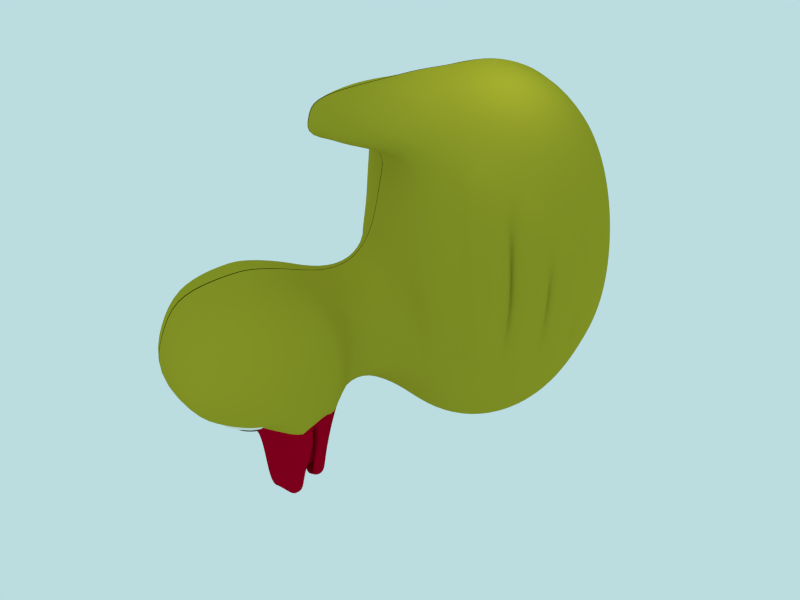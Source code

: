 # Source: rubberduck.blend  (saved by Blender 2.91.10; exported with 4.5.12 LTS)
import bpy
from mathutils import Matrix  # noqa: F401  (used for matrix-valued properties, if any)

bpy.ops.wm.read_factory_settings(use_empty=True)
scene = bpy.context.scene
scene.name = 'Scene'

# ---- collections
col_collection_1 = bpy.data.collections.new('Collection 1'); scene.collection.children.link(col_collection_1)
col_collection_20 = bpy.data.collections.new('Collection 20'); scene.collection.children.link(col_collection_20)

# ---- materials (node trees are filled in below, after node groups)
mat_duck_bill = bpy.data.materials.new('duck_bill')
mat_duck_bill.alpha_threshold = 0.0
mat_duck_bill.use_transparent_shadow = False
mat_duck_bill.diffuse_color = (0.3757, 0.0, 0.01434, 1.0)
mat_duck_bill.roughness = 0.5
mat_duck_bill.specular_intensity = 0.3447
mat_duck_bill.line_color = (0.0, 0.0, 0.0, 1.0)
mat_body = bpy.data.materials.new('body')
mat_body.alpha_threshold = 0.0
mat_body.use_transparent_shadow = False
mat_body.diffuse_color = (0.3757, 0.3487, 0.02277, 1.0)
mat_body.roughness = 0.5
mat_body.specular_intensity = 0.1389
mat_body.line_color = (0.0, 0.0, 0.0, 1.0)
mat_pupils = bpy.data.materials.new('pupils')
mat_pupils.alpha_threshold = 0.0
mat_pupils.use_transparent_shadow = False
mat_pupils.diffuse_color = (0.008076, 0.007495, 0.0004893, 1.0)
mat_pupils.roughness = 0.5
mat_pupils.specular_intensity = 0.04082
mat_pupils.line_color = (0.0, 0.0, 0.0, 1.0)
mat_eye_white = bpy.data.materials.new('eye_white')
mat_eye_white.alpha_threshold = 0.0
mat_eye_white.use_transparent_shadow = False
mat_eye_white.diffuse_color = (0.855, 0.829, 0.782, 1.0)
mat_eye_white.roughness = 0.5
mat_eye_white.specular_intensity = 0.04082
mat_eye_white.line_color = (0.0, 0.0, 0.0, 1.0)

# ---- material node trees

# ---- world
world_world = bpy.data.worlds.new('World'); scene.world = world_world
world_world.color = (0.4971, 0.7197, 0.7484)
world_world.use_sun_shadow = False
world_world.sun_shadow_jitter_overblur = 0.0
world_world.cycles.sampling_method = 'MANUAL'
world_world.cycles.sample_map_resolution = 256
world_world.light_settings.ao_factor = 0.6765

# ---- cameras
cam_camera = bpy.data.cameras.new('Camera')
cam_camera.clip_end = 100.0
cam_camera.lens = 35.0
cam_camera.ortho_scale = 7.314
cam_camera.dof.focus_distance = 0.0
cam_camera.dof.aperture_fstop = 128.0

# ---- lights
light_lamp_005 = bpy.data.lights.new('Lamp.005', 'POINT')
light_lamp_005.transmission_factor = 0.0
light_lamp_005.cutoff_distance = 30.0
light_lamp_005.use_shadow = False
light_lamp_005.energy = 71.0
light_lamp_005.shadow_buffer_clip_start = 1.001
light_lamp_005.shadow_soft_size = 1.0
light_lamp_005.shadow_maximum_resolution = 0.006
light_lamp_005.use_absolute_resolution = True
light_lamp_005.cycles.use_multiple_importance_sampling = False
light_lamp_004 = bpy.data.lights.new('Lamp.004', 'POINT')
light_lamp_004.transmission_factor = 0.0
light_lamp_004.cutoff_distance = 30.0
light_lamp_004.use_shadow = False
light_lamp_004.energy = 71.0
light_lamp_004.shadow_buffer_clip_start = 1.001
light_lamp_004.shadow_soft_size = 1.0
light_lamp_004.shadow_maximum_resolution = 0.006
light_lamp_004.use_absolute_resolution = True
light_lamp_004.cycles.use_multiple_importance_sampling = False
light_lamp_003 = bpy.data.lights.new('Lamp.003', 'POINT')
light_lamp_003.transmission_factor = 0.0
light_lamp_003.cutoff_distance = 30.0
light_lamp_003.energy = 73.0
light_lamp_003.shadow_buffer_clip_start = 1.001
light_lamp_003.shadow_soft_size = 1.0
light_lamp_003.shadow_maximum_resolution = 0.006
light_lamp_003.use_absolute_resolution = True
light_lamp_003.cycles.use_multiple_importance_sampling = False
light_lamp_002 = bpy.data.lights.new('Lamp.002', 'POINT')
light_lamp_002.color = (0.4923, 0.8037, 1.0)
light_lamp_002.transmission_factor = 0.0
light_lamp_002.cutoff_distance = 30.0
light_lamp_002.energy = 203.0
light_lamp_002.shadow_buffer_clip_start = 1.001
light_lamp_002.shadow_soft_size = 1.0
light_lamp_002.shadow_maximum_resolution = 0.006
light_lamp_002.use_absolute_resolution = True
light_lamp_002.cycles.use_multiple_importance_sampling = False
light_lamp_001 = bpy.data.lights.new('Lamp.001', 'POINT')
light_lamp_001.transmission_factor = 0.0
light_lamp_001.cutoff_distance = 30.0
light_lamp_001.use_shadow = False
light_lamp_001.energy = 100.0
light_lamp_001.shadow_buffer_clip_start = 1.001
light_lamp_001.shadow_soft_size = 1.0
light_lamp_001.shadow_maximum_resolution = 0.006
light_lamp_001.use_absolute_resolution = True
light_lamp_001.cycles.use_multiple_importance_sampling = False
light_lamp = bpy.data.lights.new('Lamp', 'POINT')
light_lamp.color = (1.0, 0.9682, 0.6559)
light_lamp.transmission_factor = 0.0
light_lamp.cutoff_distance = 30.0
light_lamp.energy = 65.0
light_lamp.shadow_buffer_clip_start = 1.001
light_lamp.shadow_soft_size = 1.0
light_lamp.shadow_maximum_resolution = 0.006
light_lamp.use_absolute_resolution = True
light_lamp.cycles.use_multiple_importance_sampling = False

# ---- meshes
me_cube = bpy.data.meshes.new('Cube')
me_cube.from_pydata([(1.577, 0.3275, -1.487), (1.938, 0.7991, -1.494), (2.085, 1.401, -1.496), (2.169, 1.967, -1.503), (2.079, 2.699, -1.58), (1.888, 3.135, -1.541), (1.572, 3.627, -1.505), (1.521, 3.629, -0.8985), (1.846, 3.139, -0.7707), (2.062, 2.573, -0.7056), (2.15, 2.051, -0.6799), (1.999, 1.397, -0.6936), (1.875, 0.802, -0.7514), (1.459, 0.441, -0.852), (1.332, 0.4138, -0.1693), (1.662, 0.7799, -0.0715), (1.896, 1.455, 0.04974), (1.919, 1.977, 0.07915), (1.843, 2.579, 0.06685), (1.675, 3.148, -0.06927), (1.365, 3.631, -0.3332), (1.116, 3.632, 0.1526), (1.37, 3.15, 0.5258), (1.526, 2.585, 0.7548), (1.587, 1.98, 0.8432), (1.526, 1.363, 0.6406), (1.372, 0.8338, 0.5381), (1.098, 0.4109, 0.6028), (0.7989, 0.3974, 1.088), (0.9785, 0.8084, 0.9971), (1.089, 1.374, 1.27), (1.127, 1.98, 1.372), (1.086, 2.586, 1.271), (0.9718, 3.15, 0.983), (0.7909, 3.633, 0.5259), (0.4111, 3.632, 0.7611), (0.5066, 3.15, 1.271), (0.555, 2.579, 1.523), (0.5761, 1.979, 1.629), (0.5588, 1.38, 1.546), (0.5045, 0.8193, 1.398), (0.4261, 0.3213, 1.532), (0.01427, 0.3362, 1.551), (0.0128, 0.8227, 1.636), (0.01083, 1.381, 1.657), (0.008935, 1.978, 1.738), (0.00634, 2.575, 1.629), (0.003287, 3.148, 1.371), (-0.0004329, 3.631, 0.8424), (-0.009121, 0.7796, -4.354), (-0.01242, 1.343, -4.687), (-0.01507, 1.95, -4.803), (-0.01689, 2.557, -4.693), (-0.01776, 3.123, -4.364), (-0.01762, 3.611, -3.84), (0.3945, 3.613, -3.762), (0.4863, 3.126, -4.268), (0.5449, 2.559, -4.586), (0.5664, 1.952, -4.692), (0.5494, 1.346, -4.58), (0.4949, 0.7819, -4.258), (0.9622, 0.7848, -3.974), (1.071, 1.349, -4.263), (1.106, 1.956, -4.363), (1.066, 2.563, -4.268), (0.9535, 3.129, -3.984), (0.7761, 3.615, -3.529), (1.104, 3.618, -3.158), (1.356, 3.132, -3.529), (1.514, 2.566, -3.761), (1.57, 1.96, -3.839), (1.519, 1.353, -3.756), (1.364, 0.7883, -3.519), (1.662, 0.8132, -2.823), (1.863, 1.361, -2.955), (1.924, 1.968, -2.985), (1.85, 2.573, -2.984), (1.642, 3.113, -2.84), (1.357, 3.621, -2.674), (1.514, 3.624, -2.109), (1.768, 3.218, -2.201), (2.07, 2.583, -2.328), (2.139, 1.971, -2.326), (2.084, 1.358, -2.305), (1.827, 0.7398, -2.202), (1.528, 0.3127, -2.094), (0.9977, -1.099, -1.643), (1.107, -0.9998, -3.228), (1.034, -2.95, -1.846), (0.9673, -3.147, -3.205), (1.15e-05, -0.7463, -3.396), (1.198, -0.9536, -2.656), (0.007679, -0.8916, -1.46), (1.207, -3.288, -2.646), (0.009281, -3.346, -3.47), (0.01644, -3.287, -1.467), (1.256, -1.937, -3.44), (1.249, -2.09, -1.659), (0.01377, -3.735, -2.64), (1.551, -2.062, -2.653), (0.004743, -2.505, -3.863), (0.01314, -2.093, -1.174), (1.045, -1.673, -3.759), (0.003556, -2.36, -4.041), (0.9377, -1.164, -3.502), (-0.001086, -0.7975, -3.744), (0.8002, -1.255, -4.509), (-0.003709, -1.058, -4.716), (0.7158, -1.829, -4.719), (0.0001343, -2.154, -4.765), (1.16, -0.9939, -2.156), (1.176, -3.223, -2.146), (0.01532, -3.561, -2.043), (1.456, -2.083, -2.054), (1.165, -2.516, -3.365), (1.205, -2.617, -1.75), (1.463, -2.69, -2.65), (0.00589, -2.663, -3.71), (0.01496, -2.689, -1.275), (1.344, -2.656, -2.101), (0.7477, -0.888, -3.291), (0.7064, -1.01, -1.587), (0.6835, -3.246, -3.283), (0.8418, -3.1, -1.614), (0.8435, -0.7963, -2.656), (0.8537, -3.552, -2.644), (0.8678, -1.976, -3.663), (0.8173, -2.1, -1.3), (0.741, -1.913, -3.84), (0.659, -0.9525, -3.59), (0.5097, -1.265, -4.713), (0.5072, -1.831, -4.738), (0.8152, -0.7568, -2.13), (0.8321, -3.395, -2.115), (0.8181, -2.621, -1.405), (1.213, -1.447, -3.345), (1.215, -1.576, -1.698), (1.403, -1.508, -2.654), (0.01058, -1.504, -1.282), (1.049, -1.486, -3.65), (1.355, -1.539, -2.105), (0.7676, -1.568, -1.39), (0.2756, -0.7903, -3.39), (0.2813, -0.9247, -1.514), (0.2657, -3.319, -3.399), (0.2838, -3.281, -1.506), (0.3333, -3.714, -2.641), (0.3194, -2.167, -3.833), (0.321, -2.097, -1.208), (0.2815, -2.16, -4.02), (0.2499, -0.8677, -3.708), (0.2477, -1.226, -4.717), (0.1851, -2.025, -4.741), (0.3261, -3.558, -2.07), (0.3238, -2.663, -1.32), (0.3087, -1.528, -1.314), (0.4245, -2.62, -3.57), (0.6607, -2.3, -3.623), (0.4835, -2.592, -3.545), (0.5753, -2.868, -3.415), (0.8524, -2.25, -3.505), (0.7212, -2.971, -3.35), (0.9426, -2.305, -3.44), (0.9266, -2.89, -3.318), (1.062, -2.538, -3.379), (0.9263, -2.89, -3.4), (1.088, -2.535, -3.453), (0.9747, -2.318, -3.537), (0.7209, -2.971, -3.433), (0.8518, -2.287, -3.604), (0.602, -2.883, -3.502), (0.6977, -2.331, -3.694), (0.5356, -2.589, -3.611), (0.7982, -2.583, -3.566), (0.6122, -1.638, -4.693), (0.3026, -1.671, -4.729), (-0.001247, -1.75, -4.737), (0.6173, -1.41, -4.689), (0.2431, -1.253, -4.726), (-0.002778, -1.32, -4.724), (0.7826, -1.489, -3.793), (0.7831, -1.532, -3.839), (0.8205, -1.616, -3.895), (0.7004, -1.643, -4.68), (0.8084, -1.511, -4.46), (0.6313, -1.515, -4.688), (0.2644, -1.512, -4.73), (-0.002042, -1.53, -4.733), (0.6618, -1.376, -4.676), (1.009, -1.549, -3.702), (0.9312, -1.325, -3.582), (1.031, -1.581, -3.8), (0.7373, -1.739, -4.715), (0.8222, -1.358, -4.51), (0.7421, -1.531, -4.866), (0.7906, -1.395, -4.856), (0.769, -1.291, -4.856), (0.6067, -1.667, -5.275), (0.6816, -1.771, -5.282), (0.6595, -1.833, -5.283), (0.4574, -1.488, -5.112), (0.4598, -1.683, -5.29), (0.2442, -1.54, -5.143), (-0.003699, -1.459, -5.112), (0.2735, -1.687, -5.348), (-0.003562, -1.808, -5.422), (0.5608, -1.932, -5.302), (0.2886, -2.0, -5.367), (-0.002497, -2.099, -5.423), (0.4126, -1.245, -5.087), (0.189, -1.247, -5.258), (-0.005284, -1.251, -5.335), (0.4562, -1.29, -5.135), (0.52, -1.847, -5.333), (0.2032, -1.329, -5.285), (-0.005126, -1.322, -5.363), (-0.003469, -1.965, -5.553), (0.296, -1.901, -5.407), (0.8042, -1.213, -4.223), (-0.002523, -0.872, -4.209), (0.8868, -1.685, -4.289), (0.002191, -2.204, -4.256), (0.5836, -1.109, -4.19), (0.645, -1.897, -4.244), (0.2197, -1.029, -4.2), (0.2424, -2.095, -4.257), (0.7544, -1.5, -4.31), (0.7239, -1.473, -4.251), (0.7243, -1.39, -4.3), (0.889, -1.566, -4.298), (0.9342, -1.322, -4.213), (0.9755, -1.535, -3.76), (0.9165, -1.44, -3.709), (0.9918, -1.474, -3.881), (0.7757, -1.642, -4.738), (0.876, -1.449, -4.49), (0.8521, -1.435, -4.871), (0.6571, -1.7, -5.278), (0.4326, -1.386, -5.117), (0.4897, -1.77, -5.311), (0.2239, -1.448, -5.302), (-0.004656, -1.437, -5.35), (-0.003484, -1.894, -5.487), (0.2859, -1.788, -5.378), (0.8653, -1.504, -4.304), (0.935, -1.43, -4.216), (0.6893, -0.3754, -1.765), (0.3989, -0.3941, -1.503), (0.006261, -0.4068, -1.362), (0.7263, -0.3447, -3.05), (0.4231, -0.3469, -3.297), (-0.001453, -0.3489, -3.397), (0.8824, -0.3425, -2.658), (0.8229, -0.3367, -2.142), (1.369, 0.307, -2.539), (1.117, 0.3035, -3.144), (-0.005401, 0.2965, -3.826), (0.4067, 0.2983, -3.748), (0.7883, 0.3007, -3.515), (0.006404, -0.1242, -1.042), (0.5908, -0.01332, -1.306), (0.938, 0.05987, -1.835), (0.7805, 0.3243, 0.458), (0.9212, 0.2968, -0.08067), (1.01, 0.2719, -0.8549), (1.092, 0.2275, -1.367), (1.141, 0.268, -1.79), (0.007209, 0.02802, -0.6719), (0.521, 0.1287, -0.7076), (0.009269, 0.1556, 0.01398), (0.4704, 0.2174, 0.03301), (0.01048, 0.2568, 0.444), (0.4258, 0.2785, 0.4769), (0.6816, -0.1195, 0.607), (0.3227, -0.2187, 0.6522), (0.01342, -0.3327, 0.6529), (0.9437, -0.01963, 0.804), (0.336, -0.19, 1.486), (0.01612, -0.2467, 1.473), (0.6975, -0.04726, 1.175), (0.5314, -0.6567, 1.219), (0.6967, -0.492, 0.917), (0.3129, -0.7384, 1.271), (0.01802, -0.8965, 1.341), (0.5137, -0.753, 0.7624), (0.3161, -0.8411, 0.7736), (0.01649, -1.046, 0.7758), (0.01735, -0.9727, 1.083), (0.2631, -0.9148, 1.046), (0.4921, -0.7857, 1.012), (2.051, 0.7517, -1.483), (1.981, 0.809, -2.205), (2.304, 1.309, -1.487), (2.165, 1.269, -2.282), (1.862, 0.9087, -2.633), (1.961, 1.179, -2.715), (1.695, 1.186, 0.3625), (1.61, 0.9231, 0.3335), (1.801, 0.811, -0.06021), (1.942, 1.251, 0.02278), (2.226, 1.305, -0.6556), (1.988, 0.7547, -0.741), (2.279, 1.352, -1.498), (2.179, 1.403, -2.291), (2.402, 1.96, -1.499), (2.24, 1.88, -2.307), (2.033, 1.51, -2.722), (2.067, 1.806, -2.737), (2.237, 1.898, -0.6768), (2.063, 1.821, -0.1568), (2.038, 1.509, -0.1368), (2.203, 1.374, -0.6723), (2.357, 1.985, -1.508), (2.21, 2.051, -2.318), (2.204, 2.463, -1.557), (2.154, 2.541, -2.327), (2.047, 2.146, -2.763), (2.009, 2.441, -2.763), (2.178, 2.47, -0.895), (2.231, 2.105, -0.8689), (2.091, 2.782, -1.874), (2.122, 2.658, -2.344), (1.989, 3.022, -1.83), (1.936, 3.018, -2.263), (1.929, 2.754, -2.747), (1.833, 2.991, -2.651), (0.7911, -2.684, -3.456), (0.8571, -2.667, -3.431), (0.9147, -2.625, -3.418), (0.9549, -2.565, -3.417), (0.9716, -2.496, -3.428), (0.9624, -2.428, -3.45), (0.9286, -2.371, -3.48), (0.8754, -2.335, -3.513), (0.8108, -2.324, -3.544), (0.7447, -2.341, -3.568), (0.6872, -2.383, -3.581), (0.647, -2.443, -3.583), (0.6302, -2.512, -3.571), (0.6394, -2.58, -3.549), (0.6732, -2.637, -3.519), (0.7265, -2.673, -3.486), (0.8208, -2.702, -3.542), (0.8869, -2.685, -3.518), (0.9444, -2.644, -3.504), (0.9846, -2.584, -3.503), (1.001, -2.514, -3.514), (0.9922, -2.446, -3.537), (0.9584, -2.39, -3.566), (0.9051, -2.353, -3.599), (0.8405, -2.343, -3.63), (0.7744, -2.36, -3.654), (0.7169, -2.401, -3.668), (0.6767, -2.461, -3.669), (0.6599, -2.531, -3.658), (0.6692, -2.599, -3.635), (0.703, -2.655, -3.605), (0.7562, -2.692, -3.573), (0.8307, -2.522, -3.586), (0.9348, -2.595, -3.417), (0.9645, -2.614, -3.504), (1.21, -2.227, -3.403), (1.227, -2.353, -1.705), (1.507, -2.376, -2.651), (0.005316, -2.584, -3.786), (0.01405, -2.391, -1.224), (1.4, -2.37, -2.078), (0.8177, -2.36, -1.353), (0.3224, -2.38, -1.264), (0.3719, -2.394, -3.702), (0.5721, -2.446, -3.584), (1.002, -2.422, -3.409), (1.031, -2.426, -3.495), (0.6166, -2.46, -3.653), (0.825, -2.435, -3.585), (0.8705, -2.675, -3.471), (0.8045, -2.692, -3.495), (0.9281, -2.634, -3.457), (0.9683, -2.574, -3.456), (0.985, -2.504, -3.468), (0.9758, -2.436, -3.49), (0.942, -2.379, -3.52), (0.8888, -2.343, -3.552), (0.8242, -2.333, -3.583), (0.7581, -2.349, -3.607), (0.7006, -2.391, -3.621), (0.6604, -2.451, -3.622), (0.6436, -2.52, -3.611), (0.6528, -2.589, -3.589), (0.6866, -2.645, -3.559), (0.7399, -2.682, -3.526), (0.9482, -2.604, -3.457), (1.463, 3.624, -2.089), (1.311, 3.621, -2.635), (1.067, 3.618, -3.103), (0.7499, 3.616, -3.462), (0.3811, 3.613, -3.686), (-0.01733, 3.611, -3.762), (-0.0007197, 3.631, 0.7643), (0.3971, 3.632, 0.6857), (0.7642, 3.632, 0.4583), (1.079, 3.632, 0.09747), (1.32, 3.631, -0.3721), (1.47, 3.629, -0.9185), (1.519, 3.627, -1.504), (0.1146, 3.622, -1.499), (0.1106, 3.622, -1.467), (0.09837, 3.622, -1.438), (0.07885, 3.622, -1.412), (0.05335, 3.622, -1.393), (0.02362, 3.622, -1.38), (-0.008575, 3.622, -1.376), (-0.009475, 3.621, -1.621), (0.02275, 3.621, -1.617), (0.05257, 3.621, -1.605), (0.07821, 3.621, -1.586), (0.09791, 3.621, -1.56), (0.1102, 3.621, -1.531), (0.1103, 3.594, -1.531), (0.09801, 3.594, -1.56), (0.07831, 3.593, -1.586), (0.05267, 3.593, -1.605), (0.02286, 3.593, -1.617), (-0.009373, 3.593, -1.621), (-0.008473, 3.594, -1.376), (0.02372, 3.594, -1.38), (0.05345, 3.594, -1.393), (0.07895, 3.594, -1.412), (0.09847, 3.594, -1.438), (0.1107, 3.594, -1.467), (0.1147, 3.594, -1.499), (0.07804, 3.594, -1.499), (0.07521, 3.594, -1.477), (0.06661, 3.594, -1.456), (0.05288, 3.594, -1.438), (0.03495, 3.594, -1.424), (0.01404, 3.594, -1.415), (-0.008606, 3.594, -1.412), (-0.009239, 3.593, -1.585), (0.01343, 3.593, -1.582), (0.0344, 3.593, -1.573), (0.05243, 3.594, -1.56), (0.06629, 3.594, -1.542), (0.0749, 3.594, -1.521), (0.07483, 3.611, -1.521), (0.06622, 3.611, -1.542), (0.05237, 3.611, -1.56), (0.03433, 3.61, -1.574), (-0.03195, 3.61, -1.582), (0.01336, 3.61, -1.582), (-0.009302, 3.61, -1.585), (-0.008669, 3.611, -1.412), (-0.03134, 3.611, -1.415), (0.01398, 3.611, -1.415), (0.03488, 3.611, -1.424), (0.05281, 3.611, -1.438), (0.06655, 3.611, -1.456), (0.07514, 3.611, -1.477), (0.07797, 3.611, -1.499), (0.01526, 3.611, -1.499), (0.01447, 3.611, -1.493), (-0.0324, 3.611, -1.492), (0.01207, 3.611, -1.487), (-0.02996, 3.611, -1.487), (0.008244, 3.611, -1.482), (-0.02609, 3.611, -1.482), (0.003245, 3.611, -1.478), (-0.02106, 3.611, -1.478), (-0.002584, 3.611, -1.475), (-0.01522, 3.611, -1.475), (-0.008897, 3.611, -1.475), (-0.009074, 3.61, -1.523), (-0.002754, 3.611, -1.522), (-0.01539, 3.61, -1.522), (0.003092, 3.611, -1.52), (-0.02122, 3.61, -1.519), (0.00812, 3.611, -1.516), (-0.02622, 3.61, -1.516), (0.01198, 3.611, -1.511), (-0.03004, 3.61, -1.511), (0.01438, 3.611, -1.505), (-0.0324, 3.61, -1.505), (0.1269, 3.622, -1.499), (0.1225, 3.622, -1.461), (0.1091, 3.622, -1.425), (0.08764, 3.622, -1.394), (0.05961, 3.622, -1.371), (0.02692, 3.622, -1.356), (-0.008482, 3.622, -1.351), (-0.009568, 3.621, -1.647), (0.02587, 3.621, -1.642), (0.05867, 3.621, -1.627), (0.08687, 3.621, -1.604), (0.1085, 3.621, -1.573), (0.122, 3.622, -1.537)], [(461, 463), (463, 465), (465, 467), (467, 469), (473, 475), (475, 477), (477, 479), (479, 481)], [(6, 7, 8, 5), (5, 8, 9, 4), (13, 0, 1, 12), (12, 15, 14, 13), (9, 18, 17, 10), (8, 19, 18, 9), (7, 20, 19, 8), (20, 21, 22, 19), (19, 22, 23, 18), (18, 23, 24, 17), (17, 24, 25, 16), (15, 26, 27, 14), (26, 29, 28, 27), (25, 30, 29, 26), (24, 31, 30, 25), (23, 32, 31, 24), (22, 33, 32, 23), (21, 34, 33, 22), (34, 35, 36, 33), (33, 36, 37, 32), (32, 37, 38, 31), (31, 38, 39, 30), (30, 39, 40, 29), (29, 40, 41, 28), (40, 43, 42, 41), (39, 44, 43, 40), (38, 45, 44, 39), (37, 46, 45, 38), (36, 47, 46, 37), (35, 48, 47, 36), (54, 55, 56, 53), (53, 56, 57, 52), (52, 57, 58, 51), (51, 58, 59, 50), (50, 59, 60, 49), (49, 60, 257, 256), (60, 61, 258, 257), (59, 62, 61, 60), (58, 63, 62, 59), (57, 64, 63, 58), (56, 65, 64, 57), (55, 66, 65, 56), (66, 67, 68, 65), (65, 68, 69, 64), (64, 69, 70, 63), (63, 70, 71, 62), (62, 71, 72, 61), (61, 72, 255, 258), (72, 73, 254, 255), (71, 74, 73, 72), (70, 75, 74, 71), (69, 76, 75, 70), (68, 77, 76, 69), (67, 78, 77, 68), (78, 79, 80, 77), (73, 84, 85, 254), (0, 85, 84, 1), (79, 6, 5, 80), (116, 93, 89, 114), (111, 119, 115, 88), (93, 116, 119, 111), (87, 120, 124, 91), (93, 125, 122, 89), (96, 126, 128, 102), (120, 87, 104, 129), (121, 86, 110, 132), (91, 124, 132, 110), (133, 111, 88, 123), (125, 93, 111, 133), (115, 134, 123, 88), (91, 137, 135, 87), (137, 99, 96, 135), (87, 135, 139, 104), (135, 96, 102, 139), (113, 140, 136, 97), (86, 136, 140, 110), (99, 137, 140, 113), (137, 91, 110, 140), (136, 86, 121, 141), (141, 127, 97, 136), (125, 146, 144, 122), (146, 98, 94, 144), (126, 147, 149, 128), (147, 100, 103, 149), (90, 142, 150, 105), (142, 120, 129, 150), (112, 153, 145, 95), (153, 133, 123, 145), (98, 146, 153, 112), (146, 125, 133, 153), (134, 154, 145, 123), (154, 118, 95, 145), (138, 155, 143, 92), (155, 141, 121, 143), (101, 148, 155, 138), (148, 127, 141, 155), (144, 94, 117, 156), (144, 156, 158, 159), (147, 126, 160, 157), (122, 144, 159, 161), (126, 96, 162, 160), (89, 122, 161, 163), (114, 89, 163, 164), (164, 163, 165, 166), (163, 161, 168, 165), (160, 162, 167, 169), (161, 159, 170, 168), (157, 160, 169, 171), (159, 158, 172, 170), (168, 173, 166, 165), (168, 170, 172, 173), (178, 177, 185, 186), (179, 178, 186, 187), (186, 185, 174, 175), (187, 186, 175, 176), (185, 177, 184, 188), (174, 185, 188, 183), (139, 189, 190, 104), (102, 191, 189, 139), (106, 193, 195, 196), (192, 108, 199, 198), (184, 177, 200, 194), (174, 183, 197, 201), (178, 179, 203, 202), (177, 178, 202, 200), (176, 175, 204, 205), (175, 174, 201, 204), (131, 152, 207, 206), (152, 109, 208, 207), (151, 130, 209, 210), (107, 151, 210, 211), (108, 131, 206, 199), (130, 106, 196, 209), (196, 195, 212, 209), (206, 213, 198, 199), (210, 214, 215, 211), (209, 212, 214, 210), (208, 216, 217, 207), (207, 217, 213, 206), (104, 218, 222, 129), (218, 106, 130, 222), (128, 223, 220, 102), (223, 131, 108, 220), (150, 224, 219, 105), (224, 151, 107, 219), (129, 222, 224, 150), (222, 130, 151, 224), (149, 225, 223, 128), (225, 152, 131, 223), (103, 221, 225, 149), (221, 109, 152, 225), (182, 226, 228, 181), (226, 183, 188, 228), (181, 228, 227, 180), (228, 188, 184, 227), (192, 229, 220, 108), (229, 191, 102, 220), (190, 230, 218, 104), (230, 193, 106, 218), (189, 231, 232, 190), (231, 181, 180, 232), (191, 233, 231, 189), (233, 182, 181, 231), (193, 235, 236, 195), (235, 184, 194, 236), (183, 234, 237, 197), (234, 192, 198, 237), (195, 236, 238, 212), (236, 194, 200, 238), (213, 239, 237, 198), (239, 201, 197, 237), (214, 240, 241, 215), (240, 202, 203, 241), (212, 238, 240, 214), (238, 200, 202, 240), (216, 242, 243, 217), (242, 205, 204, 243), (217, 243, 239, 213), (243, 204, 201, 239), (226, 244, 234, 183), (244, 229, 192, 234), (182, 233, 244, 226), (233, 191, 229, 244), (227, 245, 232, 180), (245, 230, 190, 232), (184, 235, 245, 227), (235, 193, 230, 245), (143, 121, 246, 247), (92, 143, 247, 248), (120, 142, 250, 249), (142, 90, 251, 250), (132, 124, 252, 253), (121, 132, 253, 246), (124, 120, 249, 252), (252, 249, 258, 255), (246, 253, 254, 261), (253, 252, 255, 254), (250, 251, 256, 257), (249, 250, 257, 258), (248, 247, 260, 259), (247, 246, 261, 260), (14, 27, 262, 263), (13, 14, 263, 264), (0, 13, 264, 265), (0, 265, 266, 85), (260, 268, 267, 259), (268, 270, 269, 267), (270, 272, 271, 269), (262, 272, 270, 263), (263, 270, 268, 264), (260, 265, 264, 268), (260, 261, 266, 265), (254, 85, 266, 261), (272, 262, 273, 274), (271, 272, 274, 275), (262, 27, 276, 273), (41, 42, 278, 277), (28, 41, 277, 279), (27, 28, 279, 276), (276, 279, 280, 281), (279, 277, 282, 280), (277, 278, 283, 282), (273, 276, 281, 284), (275, 274, 285, 286), (274, 273, 284, 285), (282, 283, 287, 288), (280, 282, 288, 289), (281, 280, 289, 284), (285, 288, 287, 286), (288, 285, 284, 289), (1, 84, 291, 290), (83, 2, 292, 293), (84, 73, 294, 291), (74, 83, 293, 295), (73, 74, 295, 294), (25, 26, 297, 296), (26, 15, 298, 297), (16, 25, 296, 299), (11, 16, 299, 300), (15, 12, 301, 298), (12, 1, 290, 301), (2, 11, 300, 292), (293, 292, 290, 291), (295, 293, 291, 294), (299, 296, 297, 298), (300, 299, 298, 301), (292, 300, 301, 290), (2, 83, 303, 302), (82, 3, 304, 305), (83, 74, 306, 303), (75, 82, 305, 307), (74, 75, 307, 306), (10, 17, 309, 308), (17, 16, 310, 309), (16, 11, 311, 310), (11, 2, 302, 311), (3, 10, 308, 304), (305, 304, 302, 303), (307, 305, 303, 306), (308, 309, 310, 311), (304, 308, 311, 302), (3, 82, 313, 312), (81, 4, 314, 315), (82, 75, 316, 313), (76, 81, 315, 317), (75, 76, 317, 316), (9, 10, 319, 318), (10, 3, 312, 319), (4, 9, 318, 314), (315, 314, 312, 313), (317, 315, 313, 316), (314, 318, 319, 312), (4, 81, 321, 320), (80, 5, 322, 323), (81, 76, 324, 321), (77, 80, 323, 325), (76, 77, 325, 324), (5, 4, 320, 322), (323, 322, 320, 321), (325, 323, 321, 324), (358, 343, 342), (358, 344, 343), (358, 346, 345), (358, 347, 346), (358, 348, 347), (358, 349, 348), (358, 350, 349), (358, 351, 350), (358, 352, 351), (358, 353, 352), (358, 354, 353), (358, 355, 354), (358, 356, 355), (358, 357, 356), (358, 342, 357), (345, 360, 358), (360, 344, 358), (99, 363, 361, 96), (363, 116, 114, 361), (119, 366, 362, 115), (366, 113, 97, 362), (116, 363, 366, 119), (363, 99, 113, 366), (127, 367, 362, 97), (367, 134, 115, 362), (148, 368, 367, 127), (368, 154, 134, 367), (101, 365, 368, 148), (365, 118, 154, 368), (117, 364, 369, 156), (364, 100, 147, 369), (156, 369, 370, 158), (369, 147, 157, 370), (96, 361, 371, 162), (361, 114, 164, 371), (162, 371, 372, 167), (371, 164, 166, 372), (158, 370, 373, 172), (370, 157, 171, 373), (167, 372, 374, 169), (372, 166, 173, 374), (172, 373, 374, 173), (373, 171, 169, 374), (326, 376, 375, 327), (376, 342, 343, 375), (327, 375, 377, 328), (375, 343, 344, 377), (329, 378, 379, 330), (378, 345, 346, 379), (330, 379, 380, 331), (379, 346, 347, 380), (331, 380, 381, 332), (380, 347, 348, 381), (332, 381, 382, 333), (381, 348, 349, 382), (333, 382, 383, 334), (382, 349, 350, 383), (334, 383, 384, 335), (383, 350, 351, 384), (335, 384, 385, 336), (384, 351, 352, 385), (336, 385, 386, 337), (385, 352, 353, 386), (337, 386, 387, 338), (386, 353, 354, 387), (338, 387, 388, 339), (387, 354, 355, 388), (339, 388, 389, 340), (388, 355, 356, 389), (340, 389, 390, 341), (389, 356, 357, 390), (341, 390, 376, 326), (390, 357, 342, 376), (360, 391, 377, 344), (391, 359, 328, 377), (345, 378, 391, 360), (378, 329, 359, 391), (6, 79, 392, 404), (79, 78, 393, 392), (78, 67, 394, 393), (67, 66, 395, 394), (66, 55, 396, 395), (55, 54, 397, 396), (48, 35, 399, 398), (35, 34, 400, 399), (34, 21, 401, 400), (21, 20, 402, 401), (20, 7, 403, 402), (7, 6, 404, 403), (405, 417, 418, 430), (417, 416, 419, 418), (416, 415, 420, 419), (415, 414, 421, 420), (414, 413, 422, 421), (413, 412, 423, 422), (411, 410, 425, 424), (410, 409, 426, 425), (409, 408, 427, 426), (408, 407, 428, 427), (407, 406, 429, 428), (406, 405, 430, 429), (429, 430, 431, 432), (428, 429, 432, 433), (427, 428, 433, 434), (426, 427, 434, 435), (425, 426, 435, 436), (424, 425, 436, 437), (422, 423, 438, 439), (421, 422, 439, 440), (420, 421, 440, 441), (419, 420, 441, 442), (418, 419, 442, 443), (430, 418, 443, 431), (431, 443, 444, 458), (443, 442, 445, 444), (442, 441, 446, 445), (441, 440, 447, 446), (440, 439, 449, 447), (439, 438, 450, 449), (437, 436, 453, 451), (436, 435, 454, 453), (435, 434, 455, 454), (434, 433, 456, 455), (433, 432, 457, 456), (432, 431, 458, 457), (457, 458, 459, 460), (456, 457, 460, 462), (455, 456, 462, 464), (454, 455, 464, 466), (453, 454, 466, 468), (451, 453, 468, 470), (452, 451, 470, 469), (449, 450, 471, 472), (450, 448, 473, 471), (447, 449, 472, 474), (446, 447, 474, 476), (445, 446, 476, 478), (444, 445, 478, 480), (458, 444, 480, 459), (404, 482, 483, 403), (482, 405, 406, 483), (403, 483, 484, 402), (483, 406, 407, 484), (402, 484, 485, 401), (484, 407, 408, 485), (401, 485, 486, 400), (485, 408, 409, 486), (400, 486, 487, 399), (486, 409, 410, 487), (399, 487, 488, 398), (487, 410, 411, 488), (397, 489, 490, 396), (489, 412, 413, 490), (396, 490, 491, 395), (490, 413, 414, 491), (395, 491, 492, 394), (491, 414, 415, 492), (394, 492, 493, 393), (492, 415, 416, 493), (393, 493, 494, 392), (493, 416, 417, 494), (392, 494, 482, 404), (494, 417, 405, 482)])
me_cube.polygons.foreach_set('use_smooth', [True] * 443)
me_cube.polygons.foreach_set('material_index', [1, 1, 1, 1, 1, 1, 1, 1, 1, 1, 1, 1, 1, 1, 1, 1, 1, 1, 1, 1, 1, 1, 1, 1, 1, 1, 1, 1, 1, 1, 1, 1, 1, 1, 1, 1, 1, 1, 1, 1, 1, 1, 1, 1, 1, 1, 1, 1, 1, 1, 1, 1, 1, 1, 1, 1, 1, 1, 1, 1, 1, 1, 1, 1, 1, 1, 1, 1, 1, 1, 1, 1, 1, 1, 1, 1, 1, 1, 1, 1, 1, 1, 1, 1, 1, 1, 1, 1, 1, 1, 1, 1, 1, 1, 1, 1, 1, 1, 1, 1, 1, 1, 1, 3, 3, 3, 3, 3, 3, 3, 3, 0, 0, 0, 0, 0, 0, 0, 0, 0, 0, 0, 0, 0, 0, 0, 0, 0, 0, 0, 0, 0, 0, 0, 0, 0, 0, 0, 0, 0, 0, 0, 0, 0, 0, 0, 0, 0, 0, 0, 0, 0, 0, 0, 0, 0, 0, 0, 0, 0, 0, 0, 0, 0, 0, 0, 0, 0, 0, 0, 0, 0, 0, 0, 0, 0, 0, 0, 0, 0, 0, 0, 0, 0, 0, 0, 0, 1, 1, 1, 1, 1, 1, 1, 1, 1, 1, 1, 1, 1, 1, 1, 1, 1, 1, 1, 1, 1, 1, 1, 1, 1, 1, 1, 1, 1, 1, 1, 1, 1, 1, 1, 1, 1, 1, 1, 1, 1, 1, 1, 1, 1, 1, 1, 1, 1, 1, 1, 1, 1, 1, 1, 1, 1, 1, 1, 1, 1, 1, 1, 1, 1, 1, 1, 1, 1, 1, 1, 1, 1, 1, 1, 1, 1, 1, 1, 1, 1, 1, 1, 1, 1, 1, 1, 1, 1, 1, 1, 1, 1, 2, 2, 2, 2, 2, 2, 2, 2, 2, 2, 2, 2, 2, 2, 2, 2, 2, 1, 1, 1, 1, 1, 1, 1, 1, 1, 1, 1, 1, 1, 1, 1, 1, 1, 1, 3, 3, 3, 3, 3, 3, 3, 3, 2, 2, 2, 2, 2, 2, 2, 2, 2, 2, 2, 2, 2, 2, 2, 2, 2, 2, 2, 2, 2, 2, 2, 2, 2, 2, 2, 2, 2, 2, 2, 2, 2, 2, 1, 1, 1, 1, 1, 1, 1, 1, 1, 1, 1, 1, 1, 1, 1, 1, 1, 1, 1, 1, 1, 1, 1, 1, 1, 1, 1, 1, 1, 1, 1, 1, 1, 1, 1, 1, 1, 1, 1, 1, 1, 1, 1, 1, 1, 1, 1, 1, 1, 1, 1, 1, 1, 1, 1, 1, 1, 1, 1, 1, 1, 1, 1, 1, 1, 1, 1, 1, 1, 1, 1, 1, 1, 1, 1, 1, 1, 1, 1, 1, 1, 1, 1, 1, 1, 1])
_ca = me_cube.color_attributes.new('Col', 'BYTE_COLOR', 'CORNER')
_ca.data.foreach_set('color', [0.4287, 0.4233, 0.005605, 1.0, 0.4287, 0.4233, 0.005605, 1.0, 0.4287, 0.4233, 0.005605, 1.0, 0.4287, 0.4233, 0.005605, 1.0, 0.4287, 0.4233, 0.005605, 1.0, 0.4287, 0.4233, 0.005605, 1.0, 0.4287, 0.4233, 0.005605, 1.0, 0.4287, 0.4233, 0.005605, 1.0, 0.4287, 0.4233, 0.005605, 1.0, 0.4287, 0.4233, 0.005605, 1.0, 0.4287, 0.4233, 0.005605, 1.0, 0.4287, 0.4233, 0.005605, 1.0, 0.4287, 0.4233, 0.005605, 1.0, 0.4287, 0.4233, 0.005605, 1.0, 0.4287, 0.4233, 0.005605, 1.0, 0.4287, 0.4233, 0.005605, 1.0, 0.4287, 0.4233, 0.005605, 1.0, 0.4287, 0.4233, 0.005605, 1.0, 0.4287, 0.4233, 0.005605, 1.0, 0.4287, 0.4233, 0.005605, 1.0, 0.4287, 0.4233, 0.005605, 1.0, 0.4287, 0.4233, 0.005605, 1.0, 0.4287, 0.4233, 0.005605, 1.0, 0.4287, 0.4233, 0.005605, 1.0, 0.4287, 0.4233, 0.005605, 1.0, 0.4287, 0.4233, 0.005605, 1.0, 0.4287, 0.4233, 0.005605, 1.0, 0.4287, 0.4233, 0.005605, 1.0, 0.4287, 0.4233, 0.005605, 1.0, 0.4287, 0.4233, 0.005605, 1.0, 0.4287, 0.4233, 0.005605, 1.0, 0.4287, 0.4233, 0.005605, 1.0, 0.4287, 0.4233, 0.005605, 1.0, 0.4287, 0.4233, 0.005605, 1.0, 0.4287, 0.4233, 0.005605, 1.0, 0.4287, 0.4233, 0.005605, 1.0, 0.4287, 0.4233, 0.005605, 1.0, 0.4287, 0.4233, 0.005605, 1.0, 0.4287, 0.4233, 0.005605, 1.0, 0.4287, 0.4233, 0.005605, 1.0, 0.4287, 0.4233, 0.005605, 1.0, 0.4287, 0.4233, 0.005605, 1.0, 0.4287, 0.4233, 0.005605, 1.0, 0.4287, 0.4233, 0.005605, 1.0, 0.4287, 0.4233, 0.005605, 1.0, 0.4287, 0.4233, 0.005605, 1.0, 0.4287, 0.4233, 0.005605, 1.0, 0.4287, 0.4233, 0.005605, 1.0, 0.4287, 0.4233, 0.005605, 1.0, 0.4287, 0.4233, 0.005605, 1.0, 0.4287, 0.4233, 0.005605, 1.0, 0.4287, 0.4233, 0.005605, 1.0, 0.4287, 0.4233, 0.005605, 1.0, 0.4287, 0.4233, 0.005605, 1.0, 0.4287, 0.4233, 0.005605, 1.0, 0.4287, 0.4233, 0.005605, 1.0, 0.4287, 0.4233, 0.005605, 1.0, 0.4287, 0.4233, 0.005605, 1.0, 0.4287, 0.4233, 0.005605, 1.0, 0.4287, 0.4233, 0.005605, 1.0, 0.4287, 0.4233, 0.005605, 1.0, 0.4287, 0.4233, 0.005605, 1.0, 0.4287, 0.4233, 0.005605, 1.0, 0.4287, 0.4233, 0.005605, 1.0, 0.4287, 0.4233, 0.005605, 1.0, 0.4287, 0.4233, 0.005605, 1.0, 0.4287, 0.4233, 0.005605, 1.0, 0.4287, 0.4233, 0.005605, 1.0, 0.4287, 0.4233, 0.005605, 1.0, 0.4287, 0.4233, 0.005605, 1.0, 0.4287, 0.4233, 0.005605, 1.0, 0.4287, 0.4233, 0.005605, 1.0, 0.4287, 0.4233, 0.005605, 1.0, 0.4287, 0.4233, 0.005605, 1.0, 0.4287, 0.4233, 0.005605, 1.0, 0.4287, 0.4233, 0.005605, 1.0, 0.4287, 0.4233, 0.005605, 1.0, 0.4287, 0.4233, 0.005605, 1.0, 0.4287, 0.4233, 0.005605, 1.0, 0.4287, 0.4233, 0.005605, 1.0, 0.4287, 0.4233, 0.005605, 1.0, 0.4287, 0.4233, 0.005605, 1.0, 0.4287, 0.4233, 0.005605, 1.0, 0.4287, 0.4233, 0.005605, 1.0, 0.4287, 0.4233, 0.005605, 1.0, 0.4287, 0.4233, 0.005605, 1.0, 0.4287, 0.4233, 0.005605, 1.0, 0.4287, 0.4233, 0.005605, 1.0, 0.4287, 0.4233, 0.005605, 1.0, 0.4287, 0.4233, 0.005605, 1.0, 0.4287, 0.4233, 0.005605, 1.0, 0.4287, 0.4233, 0.005605, 1.0, 0.4287, 0.4233, 0.005605, 1.0, 0.4287, 0.4233, 0.005605, 1.0, 0.4287, 0.4233, 0.005605, 1.0, 0.4287, 0.4233, 0.005605, 1.0, 0.4287, 0.4233, 0.005605, 1.0, 0.4287, 0.4233, 0.005605, 1.0, 0.4287, 0.4233, 0.005605, 1.0, 0.4287, 0.4233, 0.005605, 1.0, 0.4287, 0.4233, 0.005605, 1.0, 0.4287, 0.4233, 0.005605, 1.0, 0.4287, 0.4233, 0.005605, 1.0, 0.4287, 0.4233, 0.005605, 1.0, 0.4287, 0.4233, 0.005605, 1.0, 0.4287, 0.4233, 0.005605, 1.0, 0.4287, 0.4233, 0.005605, 1.0, 0.4287, 0.4233, 0.005605, 1.0, 0.4287, 0.4233, 0.005605, 1.0, 0.4287, 0.4233, 0.005605, 1.0, 0.4287, 0.4233, 0.005605, 1.0, 0.4287, 0.4233, 0.005605, 1.0, 0.4287, 0.4233, 0.005605, 1.0, 0.4287, 0.4233, 0.005605, 1.0, 0.4287, 0.4233, 0.005605, 1.0, 0.4287, 0.4233, 0.005605, 1.0, 0.4287, 0.4233, 0.005605, 1.0, 0.4287, 0.4233, 0.005605, 1.0, 0.4287, 0.4233, 0.005605, 1.0, 0.4287, 0.4233, 0.005605, 1.0, 0.4287, 0.4233, 0.005605, 1.0, 0.4287, 0.4233, 0.005605, 1.0, 0.4287, 0.4233, 0.005605, 1.0, 0.4287, 0.4233, 0.005605, 1.0, 0.4287, 0.4233, 0.005605, 1.0, 0.4287, 0.4233, 0.005605, 1.0, 0.4287, 0.4233, 0.005605, 1.0, 0.4287, 0.4233, 0.005605, 1.0, 0.4287, 0.4233, 0.005605, 1.0, 0.4287, 0.4233, 0.005605, 1.0, 0.4287, 0.4233, 0.005605, 1.0, 0.4287, 0.4233, 0.005605, 1.0, 0.4287, 0.4233, 0.005605, 1.0, 0.4287, 0.4233, 0.005605, 1.0, 0.4287, 0.4233, 0.005605, 1.0, 0.4287, 0.4233, 0.005605, 1.0, 0.4287, 0.4233, 0.005605, 1.0, 0.4287, 0.4233, 0.005605, 1.0, 0.4287, 0.4233, 0.005605, 1.0, 0.4287, 0.4233, 0.005605, 1.0, 0.4287, 0.4233, 0.005605, 1.0, 0.4287, 0.4233, 0.005605, 1.0, 0.4287, 0.4233, 0.005605, 1.0, 0.4287, 0.4233, 0.005605, 1.0, 0.4287, 0.4233, 0.005605, 1.0, 0.4287, 0.4233, 0.005605, 1.0, 0.4287, 0.4233, 0.005605, 1.0, 0.4287, 0.4233, 0.005605, 1.0, 0.4287, 0.4233, 0.005605, 1.0, 0.4287, 0.4233, 0.005605, 1.0, 0.4287, 0.4233, 0.005605, 1.0, 0.4287, 0.4233, 0.005605, 1.0, 0.4287, 0.4233, 0.005605, 1.0, 0.4287, 0.4233, 0.005605, 1.0, 0.4287, 0.4233, 0.005605, 1.0, 0.4287, 0.4233, 0.005605, 1.0, 0.4287, 0.4233, 0.005605, 1.0, 0.4287, 0.4233, 0.005605, 1.0, 0.4287, 0.4233, 0.005605, 1.0, 0.4287, 0.4233, 0.005605, 1.0, 0.4287, 0.4233, 0.005605, 1.0, 0.4287, 0.4233, 0.005605, 1.0, 0.4287, 0.4233, 0.005605, 1.0, 0.4287, 0.4233, 0.005605, 1.0, 0.4287, 0.4233, 0.005605, 1.0, 0.4287, 0.4233, 0.005605, 1.0, 0.4287, 0.4233, 0.005605, 1.0, 0.4287, 0.4233, 0.005605, 1.0, 0.4287, 0.4233, 0.005605, 1.0, 0.4287, 0.4233, 0.005605, 1.0, 0.4287, 0.4233, 0.005605, 1.0, 0.4287, 0.4233, 0.005605, 1.0, 0.4287, 0.4233, 0.005605, 1.0, 0.4287, 0.4233, 0.005605, 1.0, 0.4287, 0.4233, 0.005605, 1.0, 0.4287, 0.4233, 0.005605, 1.0, 0.4287, 0.4233, 0.005605, 1.0, 0.4287, 0.4233, 0.005605, 1.0, 0.4287, 0.4233, 0.005605, 1.0, 0.4287, 0.4233, 0.005605, 1.0, 0.4287, 0.4233, 0.005605, 1.0, 0.4287, 0.4233, 0.005605, 1.0, 0.4287, 0.4233, 0.005605, 1.0, 0.4287, 0.4233, 0.005605, 1.0, 0.4287, 0.4233, 0.005605, 1.0, 0.4287, 0.4233, 0.005605, 1.0, 0.4287, 0.4233, 0.005605, 1.0, 0.4287, 0.4233, 0.005605, 1.0, 0.4287, 0.4233, 0.005605, 1.0, 0.4287, 0.4233, 0.005605, 1.0, 0.4287, 0.4233, 0.005605, 1.0, 0.4287, 0.4233, 0.005605, 1.0, 0.4287, 0.4233, 0.005605, 1.0, 0.4287, 0.4233, 0.005605, 1.0, 0.4287, 0.4233, 0.005605, 1.0, 0.4287, 0.4233, 0.005605, 1.0, 0.4287, 0.4233, 0.005605, 1.0, 0.4287, 0.4233, 0.005605, 1.0, 0.4287, 0.4233, 0.005605, 1.0, 0.4287, 0.4233, 0.005605, 1.0, 0.4287, 0.4233, 0.005605, 1.0, 0.4287, 0.4233, 0.005605, 1.0, 0.4287, 0.4233, 0.005605, 1.0, 0.4287, 0.4233, 0.005605, 1.0, 0.4287, 0.4233, 0.005605, 1.0, 0.4287, 0.4233, 0.005605, 1.0, 0.4287, 0.4233, 0.005605, 1.0, 0.4287, 0.4233, 0.005605, 1.0, 0.4287, 0.4233, 0.005605, 1.0, 0.4287, 0.4233, 0.005605, 1.0, 0.4287, 0.4233, 0.005605, 1.0, 0.4287, 0.4233, 0.005605, 1.0, 0.4287, 0.4233, 0.005605, 1.0, 0.4287, 0.4233, 0.005605, 1.0, 0.4287, 0.4233, 0.005605, 1.0, 0.4287, 0.4233, 0.005605, 1.0, 0.4287, 0.4233, 0.005605, 1.0, 0.4287, 0.4233, 0.005605, 1.0, 0.4287, 0.4233, 0.005605, 1.0, 0.4287, 0.4233, 0.005605, 1.0, 0.4287, 0.4233, 0.005605, 1.0, 0.4287, 0.4233, 0.005605, 1.0, 0.4287, 0.4233, 0.005605, 1.0, 0.4287, 0.4233, 0.005605, 1.0, 0.4287, 0.4233, 0.005605, 1.0, 0.4287, 0.4233, 0.005605, 1.0, 0.4287, 0.4233, 0.005605, 1.0, 0.4287, 0.4233, 0.005605, 1.0, 0.4287, 0.4233, 0.005605, 1.0, 0.4287, 0.4233, 0.005605, 1.0, 0.4287, 0.4233, 0.005605, 1.0, 0.4287, 0.4233, 0.005605, 1.0, 0.4287, 0.4233, 0.005605, 1.0, 0.4287, 0.4233, 0.005605, 1.0, 0.4287, 0.4233, 0.005605, 1.0, 0.4287, 0.4233, 0.005605, 1.0, 0.4287, 0.4233, 0.005605, 1.0, 0.4287, 0.4233, 0.005605, 1.0, 0.4287, 0.4233, 0.005605, 1.0, 0.4287, 0.4233, 0.005605, 1.0, 0.4287, 0.4233, 0.005605, 1.0, 0.4287, 0.4233, 0.005605, 1.0, 0.4287, 0.4233, 0.005605, 1.0, 0.4287, 0.4233, 0.005605, 1.0, 0.4287, 0.4233, 0.005605, 1.0, 0.4287, 0.4233, 0.005605, 1.0, 0.4287, 0.4233, 0.005605, 1.0, 0.4287, 0.4233, 0.005605, 1.0, 0.4287, 0.4233, 0.005605, 1.0, 0.4287, 0.4233, 0.005605, 1.0, 0.4287, 0.4233, 0.005605, 1.0, 0.4287, 0.4233, 0.005605, 1.0, 0.4287, 0.4233, 0.005605, 1.0, 0.4287, 0.4233, 0.005605, 1.0, 0.4287, 0.4233, 0.005605, 1.0, 0.4287, 0.4233, 0.005605, 1.0, 0.4287, 0.4233, 0.005605, 1.0, 0.4287, 0.4233, 0.005605, 1.0, 0.4287, 0.4233, 0.005605, 1.0, 0.4287, 0.4233, 0.005605, 1.0, 0.4287, 0.4233, 0.005605, 1.0, 0.4287, 0.4233, 0.005605, 1.0, 0.4287, 0.4233, 0.005605, 1.0, 0.4287, 0.4233, 0.005605, 1.0, 0.4287, 0.4233, 0.005605, 1.0, 0.4287, 0.4233, 0.005605, 1.0, 0.4287, 0.4233, 0.005605, 1.0, 0.4287, 0.4233, 0.005605, 1.0, 0.4287, 0.4233, 0.005605, 1.0, 0.4287, 0.4233, 0.005605, 1.0, 0.4287, 0.4233, 0.005605, 1.0, 0.4287, 0.4233, 0.005605, 1.0, 0.4287, 0.4233, 0.005605, 1.0, 0.4287, 0.4233, 0.005605, 1.0, 0.4287, 0.4233, 0.005605, 1.0, 0.4287, 0.4233, 0.005605, 1.0, 0.4287, 0.4233, 0.005605, 1.0, 0.4287, 0.4233, 0.005605, 1.0, 0.4287, 0.4233, 0.005605, 1.0, 0.4287, 0.4233, 0.005605, 1.0, 0.4287, 0.4233, 0.005605, 1.0, 0.4287, 0.4233, 0.005605, 1.0, 0.4287, 0.4233, 0.005605, 1.0, 0.4287, 0.4233, 0.005605, 1.0, 0.4287, 0.4233, 0.005605, 1.0, 0.4287, 0.4233, 0.005605, 1.0, 0.4287, 0.4233, 0.005605, 1.0, 0.4287, 0.4233, 0.005605, 1.0, 0.4287, 0.4233, 0.005605, 1.0, 0.4287, 0.4233, 0.005605, 1.0, 0.4287, 0.4233, 0.005605, 1.0, 0.4287, 0.4233, 0.005605, 1.0, 0.4287, 0.4233, 0.005605, 1.0, 0.4287, 0.4233, 0.005605, 1.0, 0.4287, 0.4233, 0.005605, 1.0, 0.4287, 0.4233, 0.005605, 1.0, 0.4287, 0.4233, 0.005605, 1.0, 0.4287, 0.4233, 0.005605, 1.0, 0.4287, 0.4233, 0.005605, 1.0, 0.4287, 0.4233, 0.005605, 1.0, 0.4287, 0.4233, 0.005605, 1.0, 0.4287, 0.4233, 0.005605, 1.0, 0.4287, 0.4233, 0.005605, 1.0, 0.4287, 0.4233, 0.005605, 1.0, 0.4287, 0.4233, 0.005605, 1.0, 0.4287, 0.4233, 0.005605, 1.0, 0.4287, 0.4233, 0.005605, 1.0, 0.4287, 0.4233, 0.005605, 1.0, 0.4287, 0.4233, 0.005605, 1.0, 0.4287, 0.4233, 0.005605, 1.0, 0.4287, 0.4233, 0.005605, 1.0, 0.4287, 0.4233, 0.005605, 1.0, 0.4287, 0.4233, 0.005605, 1.0, 0.4287, 0.4233, 0.005605, 1.0, 0.4287, 0.4233, 0.005605, 1.0, 0.4287, 0.4233, 0.005605, 1.0, 0.4287, 0.4233, 0.005605, 1.0, 0.4287, 0.4233, 0.005605, 1.0, 0.4287, 0.4233, 0.005605, 1.0, 0.4287, 0.4233, 0.005605, 1.0, 0.4287, 0.4233, 0.005605, 1.0, 0.4287, 0.4233, 0.005605, 1.0, 0.4287, 0.4233, 0.005605, 1.0, 0.4287, 0.4233, 0.005605, 1.0, 0.4287, 0.4233, 0.005605, 1.0, 0.4287, 0.4233, 0.005605, 1.0, 0.4287, 0.4233, 0.005605, 1.0, 0.4287, 0.4233, 0.005605, 1.0, 0.4287, 0.4233, 0.005605, 1.0, 0.4287, 0.4233, 0.005605, 1.0, 0.4287, 0.4233, 0.005605, 1.0, 0.4287, 0.4233, 0.005605, 1.0, 0.4287, 0.4233, 0.005605, 1.0, 0.4287, 0.4233, 0.005605, 1.0, 0.4287, 0.4233, 0.005605, 1.0, 0.4287, 0.4233, 0.005605, 1.0, 0.4287, 0.4233, 0.005605, 1.0, 0.4287, 0.4233, 0.005605, 1.0, 0.4287, 0.4233, 0.005605, 1.0, 0.4287, 0.4233, 0.005605, 1.0, 0.4287, 0.4233, 0.005605, 1.0, 0.4287, 0.4233, 0.005605, 1.0, 0.4287, 0.4233, 0.005605, 1.0, 0.4287, 0.4233, 0.005605, 1.0, 0.4287, 0.4233, 0.005605, 1.0, 0.4287, 0.4233, 0.005605, 1.0, 0.4287, 0.4233, 0.005605, 1.0, 0.4287, 0.4233, 0.005605, 1.0, 0.4287, 0.4233, 0.005605, 1.0, 0.4287, 0.4233, 0.005605, 1.0, 0.4287, 0.4233, 0.005605, 1.0, 0.4287, 0.4233, 0.005605, 1.0, 0.4287, 0.4233, 0.005605, 1.0, 0.4287, 0.4233, 0.005605, 1.0, 0.4287, 0.4233, 0.005605, 1.0, 0.4287, 0.4233, 0.005605, 1.0, 0.4287, 0.4233, 0.005605, 1.0, 0.4287, 0.4233, 0.005605, 1.0, 0.4287, 0.4233, 0.005605, 1.0, 0.4287, 0.4233, 0.005605, 1.0, 0.4287, 0.4233, 0.005605, 1.0, 0.4287, 0.4233, 0.005605, 1.0, 0.4287, 0.4233, 0.005605, 1.0, 0.4287, 0.4233, 0.005605, 1.0, 0.4287, 0.4233, 0.005605, 1.0, 0.4287, 0.4233, 0.005605, 1.0, 0.4287, 0.4233, 0.005605, 1.0, 0.4287, 0.4233, 0.005605, 1.0, 0.4287, 0.4233, 0.005605, 1.0, 0.4287, 0.4233, 0.005605, 1.0, 0.4287, 0.4233, 0.005605, 1.0, 0.4287, 0.4233, 0.005605, 1.0, 0.4287, 0.4233, 0.005605, 1.0, 0.4287, 0.4233, 0.005605, 1.0, 0.4287, 0.4233, 0.005605, 1.0, 0.4287, 0.4233, 0.005605, 1.0, 0.4287, 0.4233, 0.005605, 1.0, 0.4287, 0.4233, 0.005605, 1.0, 0.4287, 0.4233, 0.005605, 1.0, 0.4287, 0.4233, 0.005605, 1.0, 0.4287, 0.4233, 0.005605, 1.0, 0.4287, 0.4233, 0.005605, 1.0, 0.4287, 0.4233, 0.005605, 1.0, 0.4287, 0.4233, 0.005605, 1.0, 0.4287, 0.4233, 0.005605, 1.0, 0.4287, 0.4233, 0.005605, 1.0, 0.4287, 0.4233, 0.005605, 1.0, 0.4287, 0.4233, 0.005605, 1.0, 0.4287, 0.4233, 0.005605, 1.0, 0.4287, 0.4233, 0.005605, 1.0, 0.4287, 0.4233, 0.005605, 1.0, 0.4287, 0.4233, 0.005605, 1.0, 0.4287, 0.4233, 0.005605, 1.0, 0.4287, 0.4233, 0.005605, 1.0, 0.4287, 0.4233, 0.005605, 1.0, 0.4287, 0.4233, 0.005605, 1.0, 0.4287, 0.4233, 0.005605, 1.0, 0.4287, 0.4233, 0.005605, 1.0, 0.4287, 0.4233, 0.005605, 1.0, 0.4287, 0.4233, 0.005605, 1.0, 0.4287, 0.4233, 0.005605, 1.0, 0.4287, 0.4233, 0.005605, 1.0, 0.4287, 0.4233, 0.005605, 1.0, 0.4287, 0.4233, 0.005605, 1.0, 0.4287, 0.4233, 0.005605, 1.0, 0.4287, 0.4233, 0.005605, 1.0, 0.4287, 0.4233, 0.005605, 1.0, 0.4287, 0.4233, 0.005605, 1.0, 0.4287, 0.4233, 0.005605, 1.0, 0.4287, 0.4233, 0.005605, 1.0, 0.4287, 0.4233, 0.005605, 1.0, 0.4287, 0.4233, 0.005605, 1.0, 1.0, 1.0, 1.0, 1.0, 1.0, 1.0, 1.0, 1.0, 1.0, 1.0, 1.0, 1.0, 1.0, 1.0, 1.0, 1.0, 1.0, 1.0, 1.0, 1.0, 1.0, 1.0, 1.0, 1.0, 1.0, 1.0, 1.0, 1.0, 1.0, 1.0, 1.0, 1.0, 1.0, 1.0, 1.0, 1.0, 1.0, 1.0, 1.0, 1.0, 1.0, 1.0, 1.0, 1.0, 1.0, 1.0, 1.0, 1.0, 1.0, 1.0, 1.0, 1.0, 1.0, 1.0, 1.0, 1.0, 1.0, 1.0, 1.0, 1.0, 1.0, 1.0, 1.0, 1.0, 1.0, 1.0, 1.0, 1.0, 1.0, 1.0, 1.0, 1.0, 1.0, 1.0, 1.0, 1.0, 1.0, 1.0, 1.0, 1.0, 1.0, 1.0, 1.0, 1.0, 1.0, 1.0, 1.0, 1.0, 1.0, 1.0, 1.0, 1.0, 1.0, 1.0, 1.0, 1.0, 1.0, 1.0, 1.0, 1.0, 1.0, 1.0, 1.0, 1.0, 1.0, 1.0, 1.0, 1.0, 1.0, 1.0, 1.0, 1.0, 1.0, 1.0, 1.0, 1.0, 1.0, 1.0, 1.0, 1.0, 1.0, 1.0, 1.0, 1.0, 1.0, 1.0, 1.0, 1.0, 0.4287, 0.0, 0.001214, 1.0, 0.4287, 0.0, 0.001214, 1.0, 0.4287, 0.0, 0.001214, 1.0, 0.4287, 0.0, 0.001214, 1.0, 0.4287, 0.0, 0.001214, 1.0, 0.4287, 0.0, 0.001214, 1.0, 0.4287, 0.0, 0.001214, 1.0, 0.4287, 0.0, 0.001214, 1.0, 0.4287, 0.0, 0.001214, 1.0, 0.4287, 0.0, 0.001214, 1.0, 0.4287, 0.0, 0.001214, 1.0, 0.4287, 0.0, 0.001214, 1.0, 0.4287, 0.0, 0.001214, 1.0, 0.4287, 0.0, 0.001214, 1.0, 0.4287, 0.0, 0.001214, 1.0, 0.4287, 0.0, 0.001214, 1.0, 0.4287, 0.0, 0.001214, 1.0, 0.4287, 0.0, 0.001214, 1.0, 0.4287, 0.0, 0.001214, 1.0, 0.4287, 0.0, 0.001214, 1.0, 0.4287, 0.0, 0.001214, 1.0, 0.4287, 0.0, 0.001214, 1.0, 0.4287, 0.0, 0.001214, 1.0, 0.4287, 0.0, 0.001214, 1.0, 0.4287, 0.0, 0.001214, 1.0, 0.4287, 0.0, 0.001214, 1.0, 0.4287, 0.0, 0.001214, 1.0, 0.4287, 0.0, 0.001214, 1.0, 0.4287, 0.0, 0.001214, 1.0, 0.4287, 0.0, 0.001214, 1.0, 0.4287, 0.0, 0.001214, 1.0, 0.4287, 0.0, 0.001214, 1.0, 0.4287, 0.0, 0.001214, 1.0, 0.4287, 0.0, 0.001214, 1.0, 0.4287, 0.0, 0.001214, 1.0, 0.4287, 0.0, 0.001214, 1.0, 0.4287, 0.0, 0.001214, 1.0, 0.4287, 0.0, 0.001214, 1.0, 0.4287, 0.0, 0.001214, 1.0, 0.4287, 0.0, 0.001214, 1.0, 0.4287, 0.0, 0.001214, 1.0, 0.4287, 0.0, 0.001214, 1.0, 0.4287, 0.0, 0.001214, 1.0, 0.4287, 0.0, 0.001214, 1.0, 0.4287, 0.0, 0.001214, 1.0, 0.4287, 0.0, 0.001214, 1.0, 0.4287, 0.0, 0.001214, 1.0, 0.4287, 0.0, 0.001214, 1.0, 0.4287, 0.0, 0.001214, 1.0, 0.4287, 0.0, 0.001214, 1.0, 0.4287, 0.0, 0.001214, 1.0, 0.4287, 0.0, 0.001214, 1.0, 0.4287, 0.0, 0.001214, 1.0, 0.4287, 0.0, 0.001214, 1.0, 0.4287, 0.0, 0.001214, 1.0, 0.4287, 0.0, 0.001214, 1.0, 0.4287, 0.0, 0.001214, 1.0, 0.4287, 0.0, 0.001214, 1.0, 0.4287, 0.0, 0.001214, 1.0, 0.4287, 0.0, 0.001214, 1.0, 0.4287, 0.0, 0.001214, 1.0, 0.4287, 0.0, 0.001214, 1.0, 0.4287, 0.0, 0.001214, 1.0, 0.4287, 0.0, 0.001214, 1.0, 0.4287, 0.0, 0.001214, 1.0, 0.4287, 0.0, 0.001214, 1.0, 0.4287, 0.0, 0.001214, 1.0, 0.4287, 0.0, 0.001214, 1.0, 0.4287, 0.0, 0.001214, 1.0, 0.4287, 0.0, 0.001214, 1.0, 0.4287, 0.0, 0.001214, 1.0, 0.4287, 0.0, 0.001214, 1.0, 0.4287, 0.0, 0.001214, 1.0, 0.4287, 0.0, 0.001214, 1.0, 0.4287, 0.0, 0.001214, 1.0, 0.4287, 0.0, 0.001214, 1.0, 0.4287, 0.0, 0.001214, 1.0, 0.4287, 0.0, 0.001214, 1.0, 0.4287, 0.0, 0.001214, 1.0, 0.4287, 0.0, 0.001214, 1.0, 0.4287, 0.0, 0.001214, 1.0, 0.4287, 0.0, 0.001214, 1.0, 0.4287, 0.0, 0.001214, 1.0, 0.4287, 0.0, 0.001214, 1.0, 0.4287, 0.0, 0.001214, 1.0, 0.4287, 0.0, 0.001214, 1.0, 0.4287, 0.0, 0.001214, 1.0, 0.4287, 0.0, 0.001214, 1.0, 0.4287, 0.0, 0.001214, 1.0, 0.4287, 0.0, 0.001214, 1.0, 0.4287, 0.0, 0.001214, 1.0, 0.4287, 0.0, 0.001214, 1.0, 0.4287, 0.0, 0.001214, 1.0, 0.4287, 0.0, 0.001214, 1.0, 0.4287, 0.0, 0.001214, 1.0, 0.4287, 0.0, 0.001214, 1.0, 0.4287, 0.0, 0.001214, 1.0, 0.4287, 0.0, 0.001214, 1.0, 0.4287, 0.0, 0.001214, 1.0, 0.4287, 0.0, 0.001214, 1.0, 0.4287, 0.0, 0.001214, 1.0, 0.4287, 0.0, 0.001214, 1.0, 0.4287, 0.0, 0.001214, 1.0, 0.4287, 0.0, 0.001214, 1.0, 0.4287, 0.0, 0.001214, 1.0, 0.4287, 0.0, 0.001214, 1.0, 0.4287, 0.0, 0.001214, 1.0, 0.4287, 0.0, 0.001214, 1.0, 0.4287, 0.0, 0.001214, 1.0, 0.4287, 0.0, 0.001214, 1.0, 0.4287, 0.0, 0.001214, 1.0, 0.4287, 0.0, 0.001214, 1.0, 0.4287, 0.0, 0.001214, 1.0, 0.4287, 0.0, 0.001214, 1.0, 0.4287, 0.0, 0.001214, 1.0, 0.4287, 0.0, 0.001214, 1.0, 0.4287, 0.0, 0.001214, 1.0, 0.4287, 0.0, 0.001214, 1.0, 0.4287, 0.0, 0.001214, 1.0, 0.4287, 0.0, 0.001214, 1.0, 0.4287, 0.0, 0.001214, 1.0, 0.4287, 0.0, 0.001214, 1.0, 0.4287, 0.0, 0.001214, 1.0, 0.4287, 0.0, 0.001214, 1.0, 0.4287, 0.0, 0.001214, 1.0, 0.4287, 0.0, 0.001214, 1.0, 0.4287, 0.0, 0.001214, 1.0, 0.4287, 0.0, 0.001214, 1.0, 0.4287, 0.0, 0.001214, 1.0, 0.4287, 0.0, 0.001214, 1.0, 0.4287, 0.0, 0.001214, 1.0, 0.4287, 0.0, 0.001214, 1.0, 0.4287, 0.0, 0.001214, 1.0, 0.4287, 0.0, 0.001214, 1.0, 0.4287, 0.0, 0.001214, 1.0, 0.4287, 0.0, 0.001214, 1.0, 0.4287, 0.0, 0.001214, 1.0, 0.4287, 0.0, 0.001214, 1.0, 0.4287, 0.0, 0.001214, 1.0, 0.4287, 0.0, 0.001214, 1.0, 0.4287, 0.0, 0.001214, 1.0, 0.4287, 0.0, 0.001214, 1.0, 0.4287, 0.0, 0.001214, 1.0, 0.4287, 0.0, 0.001214, 1.0, 0.4287, 0.0, 0.001214, 1.0, 0.4287, 0.0, 0.001214, 1.0, 0.4287, 0.0, 0.001214, 1.0, 0.4287, 0.0, 0.001214, 1.0, 0.4287, 0.0, 0.001214, 1.0, 0.4287, 0.0, 0.001214, 1.0, 0.4287, 0.0, 0.001214, 1.0, 0.4287, 0.0, 0.001214, 1.0, 0.4287, 0.0, 0.001214, 1.0, 0.4287, 0.0, 0.001214, 1.0, 0.4287, 0.0, 0.001214, 1.0, 0.4287, 0.0, 0.001214, 1.0, 0.4287, 0.0, 0.001214, 1.0, 0.4287, 0.0, 0.001214, 1.0, 0.4287, 0.0, 0.001214, 1.0, 0.4287, 0.0, 0.001214, 1.0, 0.4287, 0.0, 0.001214, 1.0, 0.4287, 0.0, 0.001214, 1.0, 0.4287, 0.0, 0.001214, 1.0, 0.4287, 0.0, 0.001214, 1.0, 0.4287, 0.0, 0.001214, 1.0, 0.4287, 0.0, 0.001214, 1.0, 0.4287, 0.0, 0.001214, 1.0, 0.4287, 0.0, 0.001214, 1.0, 0.4287, 0.0, 0.001214, 1.0, 0.4287, 0.0, 0.001214, 1.0, 0.4287, 0.0, 0.001214, 1.0, 0.4287, 0.0, 0.001214, 1.0, 0.4287, 0.0, 0.001214, 1.0, 0.4287, 0.0, 0.001214, 1.0, 0.4287, 0.0, 0.001214, 1.0, 0.4287, 0.0, 0.001214, 1.0, 0.4287, 0.0, 0.001214, 1.0, 0.4287, 0.0, 0.001214, 1.0, 0.4287, 0.0, 0.001214, 1.0, 0.4287, 0.0, 0.001214, 1.0, 0.4287, 0.0, 0.001214, 1.0, 0.4287, 0.0, 0.001214, 1.0, 0.4287, 0.0, 0.001214, 1.0, 0.4287, 0.0, 0.001214, 1.0, 0.4287, 0.0, 0.001214, 1.0, 0.4287, 0.0, 0.001214, 1.0, 0.4287, 0.0, 0.001214, 1.0, 0.4287, 0.0, 0.001214, 1.0, 0.4287, 0.0, 0.001214, 1.0, 0.4287, 0.0, 0.001214, 1.0, 0.4287, 0.0, 0.001214, 1.0, 0.4287, 0.0, 0.001214, 1.0, 0.4287, 0.0, 0.001214, 1.0, 0.4287, 0.0, 0.001214, 1.0, 0.4287, 0.0, 0.001214, 1.0, 0.4287, 0.0, 0.001214, 1.0, 0.4287, 0.0, 0.001214, 1.0, 0.4287, 0.0, 0.001214, 1.0, 0.4287, 0.0, 0.001214, 1.0, 0.4287, 0.0, 0.001214, 1.0, 0.4287, 0.0, 0.001214, 1.0, 0.4287, 0.0, 0.001214, 1.0, 0.4287, 0.0, 0.001214, 1.0, 0.4287, 0.0, 0.001214, 1.0, 0.4287, 0.0, 0.001214, 1.0, 0.4287, 0.0, 0.001214, 1.0, 0.4287, 0.0, 0.001214, 1.0, 0.4287, 0.0, 0.001214, 1.0, 0.4287, 0.0, 0.001214, 1.0, 0.4287, 0.0, 0.001214, 1.0, 0.4287, 0.0, 0.001214, 1.0, 0.4287, 0.0, 0.001214, 1.0, 0.4287, 0.0, 0.001214, 1.0, 0.4287, 0.0, 0.001214, 1.0, 0.4287, 0.0, 0.001214, 1.0, 0.4287, 0.0, 0.001214, 1.0, 0.4287, 0.0, 0.001214, 1.0, 0.4287, 0.0, 0.001214, 1.0, 0.4287, 0.0, 0.001214, 1.0, 0.4287, 0.0, 0.001214, 1.0, 0.4287, 0.0, 0.001214, 1.0, 0.4287, 0.0, 0.001214, 1.0, 0.4287, 0.0, 0.001214, 1.0, 0.4287, 0.0, 0.001214, 1.0, 0.4287, 0.0, 0.001214, 1.0, 0.4287, 0.0, 0.001214, 1.0, 0.4287, 0.0, 0.001214, 1.0, 0.4287, 0.0, 0.001214, 1.0, 0.4287, 0.0, 0.001214, 1.0, 0.4287, 0.0, 0.001214, 1.0, 0.4287, 0.0, 0.001214, 1.0, 0.4287, 0.0, 0.001214, 1.0, 0.4287, 0.0, 0.001214, 1.0, 0.4287, 0.0, 0.001214, 1.0, 0.4287, 0.0, 0.001214, 1.0, 0.4287, 0.0, 0.001214, 1.0, 0.4287, 0.0, 0.001214, 1.0, 0.4287, 0.0, 0.001214, 1.0, 0.4287, 0.0, 0.001214, 1.0, 0.4287, 0.0, 0.001214, 1.0, 0.4287, 0.0, 0.001214, 1.0, 0.4287, 0.0, 0.001214, 1.0, 0.4287, 0.0, 0.001214, 1.0, 0.4287, 0.0, 0.001214, 1.0, 0.4287, 0.0, 0.001214, 1.0, 0.4287, 0.0, 0.001214, 1.0, 0.4287, 0.0, 0.001214, 1.0, 0.4287, 0.0, 0.001214, 1.0, 0.4287, 0.0, 0.001214, 1.0, 0.4287, 0.0, 0.001214, 1.0, 0.4287, 0.0, 0.001214, 1.0, 0.4287, 0.0, 0.001214, 1.0, 0.4287, 0.0, 0.001214, 1.0, 0.4287, 0.0, 0.001214, 1.0, 0.4287, 0.0, 0.001214, 1.0, 0.4287, 0.0, 0.001214, 1.0, 0.4287, 0.0, 0.001214, 1.0, 0.4287, 0.0, 0.001214, 1.0, 0.4287, 0.0, 0.001214, 1.0, 0.4287, 0.0, 0.001214, 1.0, 0.4287, 0.0, 0.001214, 1.0, 0.4287, 0.0, 0.001214, 1.0, 0.4287, 0.0, 0.001214, 1.0, 0.4287, 0.0, 0.001214, 1.0, 0.4287, 0.0, 0.001214, 1.0, 0.4287, 0.0, 0.001214, 1.0, 0.4287, 0.0, 0.001214, 1.0, 0.4287, 0.0, 0.001214, 1.0, 0.4287, 0.0, 0.001214, 1.0, 0.4287, 0.0, 0.001214, 1.0, 0.4287, 0.0, 0.001214, 1.0, 0.4287, 0.0, 0.001214, 1.0, 0.4287, 0.0, 0.001214, 1.0, 0.4287, 0.0, 0.001214, 1.0, 0.4287, 0.0, 0.001214, 1.0, 0.4287, 0.0, 0.001214, 1.0, 0.4287, 0.0, 0.001214, 1.0, 0.4287, 0.0, 0.001214, 1.0, 0.4287, 0.0, 0.001214, 1.0, 0.4287, 0.0, 0.001214, 1.0, 0.4287, 0.0, 0.001214, 1.0, 0.4287, 0.0, 0.001214, 1.0, 0.4287, 0.0, 0.001214, 1.0, 0.4287, 0.0, 0.001214, 1.0, 0.4287, 0.0, 0.001214, 1.0, 0.4287, 0.0, 0.001214, 1.0, 0.4287, 0.0, 0.001214, 1.0, 0.4287, 0.0, 0.001214, 1.0, 0.4287, 0.0, 0.001214, 1.0, 0.4287, 0.0, 0.001214, 1.0, 0.4287, 0.0, 0.001214, 1.0, 0.4287, 0.0, 0.001214, 1.0, 0.4287, 0.0, 0.001214, 1.0, 0.4287, 0.0, 0.001214, 1.0, 0.4287, 0.0, 0.001214, 1.0, 0.4287, 0.0, 0.001214, 1.0, 0.4287, 0.0, 0.001214, 1.0, 0.4287, 0.0, 0.001214, 1.0, 0.4287, 0.0, 0.001214, 1.0, 0.4287, 0.0, 0.001214, 1.0, 0.4287, 0.0, 0.001214, 1.0, 0.4287, 0.0, 0.001214, 1.0, 0.4287, 0.0, 0.001214, 1.0, 0.4287, 0.0, 0.001214, 1.0, 0.4287, 0.4233, 0.005605, 1.0, 0.4287, 0.4233, 0.005605, 1.0, 0.4287, 0.4233, 0.005605, 1.0, 0.4287, 0.4233, 0.005605, 1.0, 0.4287, 0.4233, 0.005605, 1.0, 0.4287, 0.4233, 0.005605, 1.0, 0.4287, 0.4233, 0.005605, 1.0, 0.4287, 0.4233, 0.005605, 1.0, 0.4287, 0.4233, 0.005605, 1.0, 0.4287, 0.4233, 0.005605, 1.0, 0.4287, 0.4233, 0.005605, 1.0, 0.4287, 0.4233, 0.005605, 1.0, 0.4287, 0.4233, 0.005605, 1.0, 0.4287, 0.4233, 0.005605, 1.0, 0.4287, 0.4233, 0.005605, 1.0, 0.4287, 0.4233, 0.005605, 1.0, 0.4287, 0.4233, 0.005605, 1.0, 0.4287, 0.4233, 0.005605, 1.0, 0.4287, 0.4233, 0.005605, 1.0, 0.4287, 0.4233, 0.005605, 1.0, 0.4287, 0.4233, 0.005605, 1.0, 0.4287, 0.4233, 0.005605, 1.0, 0.4287, 0.4233, 0.005605, 1.0, 0.4287, 0.4233, 0.005605, 1.0, 0.4287, 0.4233, 0.005605, 1.0, 0.4287, 0.4233, 0.005605, 1.0, 0.4287, 0.4233, 0.005605, 1.0, 0.4287, 0.4233, 0.005605, 1.0, 0.4287, 0.4233, 0.005605, 1.0, 0.4287, 0.4233, 0.005605, 1.0, 0.4287, 0.4233, 0.005605, 1.0, 0.4287, 0.4233, 0.005605, 1.0, 0.4287, 0.4233, 0.005605, 1.0, 0.4287, 0.4233, 0.005605, 1.0, 0.4287, 0.4233, 0.005605, 1.0, 0.4287, 0.4233, 0.005605, 1.0, 0.4287, 0.4233, 0.005605, 1.0, 0.4287, 0.4233, 0.005605, 1.0, 0.4287, 0.4233, 0.005605, 1.0, 0.4287, 0.4233, 0.005605, 1.0, 0.4287, 0.4233, 0.005605, 1.0, 0.4287, 0.4233, 0.005605, 1.0, 0.4287, 0.4233, 0.005605, 1.0, 0.4287, 0.4233, 0.005605, 1.0, 0.4287, 0.4233, 0.005605, 1.0, 0.4287, 0.4233, 0.005605, 1.0, 0.4287, 0.4233, 0.005605, 1.0, 0.4287, 0.4233, 0.005605, 1.0, 0.4287, 0.4233, 0.005605, 1.0, 0.4287, 0.4233, 0.005605, 1.0, 0.4287, 0.4233, 0.005605, 1.0, 0.4287, 0.4233, 0.005605, 1.0, 0.4287, 0.4233, 0.005605, 1.0, 0.4287, 0.4233, 0.005605, 1.0, 0.4287, 0.4233, 0.005605, 1.0, 0.4287, 0.4233, 0.005605, 1.0, 0.4287, 0.4233, 0.005605, 1.0, 0.4287, 0.4233, 0.005605, 1.0, 0.4287, 0.4233, 0.005605, 1.0, 0.4287, 0.4233, 0.005605, 1.0, 0.4287, 0.4233, 0.005605, 1.0, 0.4287, 0.4233, 0.005605, 1.0, 0.4287, 0.4233, 0.005605, 1.0, 0.4287, 0.4233, 0.005605, 1.0, 0.4287, 0.4233, 0.005605, 1.0, 0.4287, 0.4233, 0.005605, 1.0, 0.4287, 0.4233, 0.005605, 1.0, 0.4287, 0.4233, 0.005605, 1.0, 0.4287, 0.4233, 0.005605, 1.0, 0.4287, 0.4233, 0.005605, 1.0, 0.4287, 0.4233, 0.005605, 1.0, 0.4287, 0.4233, 0.005605, 1.0, 0.4287, 0.4233, 0.005605, 1.0, 0.4287, 0.4233, 0.005605, 1.0, 0.4287, 0.4233, 0.005605, 1.0, 0.4287, 0.4233, 0.005605, 1.0, 0.4287, 0.4233, 0.005605, 1.0, 0.4287, 0.4233, 0.005605, 1.0, 0.4287, 0.4233, 0.005605, 1.0, 0.4287, 0.4233, 0.005605, 1.0, 0.4287, 0.4233, 0.005605, 1.0, 0.4287, 0.4233, 0.005605, 1.0, 0.4287, 0.4233, 0.005605, 1.0, 0.4287, 0.4233, 0.005605, 1.0, 0.4287, 0.4233, 0.005605, 1.0, 0.4287, 0.4233, 0.005605, 1.0, 0.4287, 0.4233, 0.005605, 1.0, 0.4287, 0.4233, 0.005605, 1.0, 0.4287, 0.4233, 0.005605, 1.0, 0.4287, 0.4233, 0.005605, 1.0, 0.4287, 0.4233, 0.005605, 1.0, 0.4287, 0.4233, 0.005605, 1.0, 0.4287, 0.4233, 0.005605, 1.0, 0.4287, 0.4233, 0.005605, 1.0, 0.4287, 0.4233, 0.005605, 1.0, 0.4287, 0.4233, 0.005605, 1.0, 0.4287, 0.4233, 0.005605, 1.0, 0.4287, 0.4233, 0.005605, 1.0, 0.4287, 0.4233, 0.005605, 1.0, 0.4287, 0.4233, 0.005605, 1.0, 0.4287, 0.4233, 0.005605, 1.0, 0.4287, 0.4233, 0.005605, 1.0, 0.4287, 0.4233, 0.005605, 1.0, 0.4287, 0.4233, 0.005605, 1.0, 0.4287, 0.4233, 0.005605, 1.0, 0.4287, 0.4233, 0.005605, 1.0, 0.4287, 0.4233, 0.005605, 1.0, 0.4287, 0.4233, 0.005605, 1.0, 0.4287, 0.4233, 0.005605, 1.0, 0.4287, 0.4233, 0.005605, 1.0, 0.4287, 0.4233, 0.005605, 1.0, 0.4287, 0.4233, 0.005605, 1.0, 0.4287, 0.4233, 0.005605, 1.0, 0.4287, 0.4233, 0.005605, 1.0, 0.4287, 0.4233, 0.005605, 1.0, 0.4287, 0.4233, 0.005605, 1.0, 0.4287, 0.4233, 0.005605, 1.0, 0.4287, 0.4233, 0.005605, 1.0, 0.4287, 0.4233, 0.005605, 1.0, 0.4287, 0.4233, 0.005605, 1.0, 0.4287, 0.4233, 0.005605, 1.0, 0.4287, 0.4233, 0.005605, 1.0, 0.4287, 0.4233, 0.005605, 1.0, 0.4287, 0.4233, 0.005605, 1.0, 0.4287, 0.4233, 0.005605, 1.0, 0.4287, 0.4233, 0.005605, 1.0, 0.4287, 0.4233, 0.005605, 1.0, 0.4287, 0.4233, 0.005605, 1.0, 0.4287, 0.4233, 0.005605, 1.0, 0.4287, 0.4233, 0.005605, 1.0, 0.4287, 0.4233, 0.005605, 1.0, 0.4287, 0.4233, 0.005605, 1.0, 0.4287, 0.4233, 0.005605, 1.0, 0.4287, 0.4233, 0.005605, 1.0, 0.4287, 0.4233, 0.005605, 1.0, 0.4287, 0.4233, 0.005605, 1.0, 0.4287, 0.4233, 0.005605, 1.0, 0.4287, 0.4233, 0.005605, 1.0, 0.4287, 0.4233, 0.005605, 1.0, 0.4287, 0.4233, 0.005605, 1.0, 0.4287, 0.4233, 0.005605, 1.0, 0.4287, 0.4233, 0.005605, 1.0, 0.4287, 0.4233, 0.005605, 1.0, 0.4287, 0.4233, 0.005605, 1.0, 0.4287, 0.4233, 0.005605, 1.0, 0.4287, 0.4233, 0.005605, 1.0, 0.4287, 0.4233, 0.005605, 1.0, 0.4287, 0.4233, 0.005605, 1.0, 0.4287, 0.4233, 0.005605, 1.0, 0.4287, 0.4233, 0.005605, 1.0, 0.4287, 0.4233, 0.005605, 1.0, 0.4287, 0.4233, 0.005605, 1.0, 0.4287, 0.4233, 0.005605, 1.0, 0.4287, 0.4233, 0.005605, 1.0, 0.4287, 0.4233, 0.005605, 1.0, 0.4287, 0.4233, 0.005605, 1.0, 0.4287, 0.4233, 0.005605, 1.0, 0.4287, 0.4233, 0.005605, 1.0, 0.4287, 0.4233, 0.005605, 1.0, 0.4287, 0.4233, 0.005605, 1.0, 0.4287, 0.4233, 0.005605, 1.0, 0.4287, 0.4233, 0.005605, 1.0, 0.4287, 0.4233, 0.005605, 1.0, 0.4287, 0.4233, 0.005605, 1.0, 0.4287, 0.4233, 0.005605, 1.0, 0.4287, 0.4233, 0.005605, 1.0, 0.4287, 0.4233, 0.005605, 1.0, 0.4287, 0.4233, 0.005605, 1.0, 0.4287, 0.4233, 0.005605, 1.0, 0.4287, 0.4233, 0.005605, 1.0, 0.4287, 0.4233, 0.005605, 1.0, 0.4287, 0.4233, 0.005605, 1.0, 0.4287, 0.4233, 0.005605, 1.0, 0.4287, 0.4233, 0.005605, 1.0, 0.4287, 0.4233, 0.005605, 1.0, 0.4287, 0.4233, 0.005605, 1.0, 0.4287, 0.4233, 0.005605, 1.0, 0.4287, 0.4233, 0.005605, 1.0, 0.4287, 0.4233, 0.005605, 1.0, 0.4287, 0.4233, 0.005605, 1.0, 0.4287, 0.4233, 0.005605, 1.0, 0.4287, 0.4233, 0.005605, 1.0, 0.4287, 0.4233, 0.005605, 1.0, 0.4287, 0.4233, 0.005605, 1.0, 0.4287, 0.4233, 0.005605, 1.0, 0.4287, 0.4233, 0.005605, 1.0, 0.4287, 0.4233, 0.005605, 1.0, 0.4287, 0.4233, 0.005605, 1.0, 0.4287, 0.4233, 0.005605, 1.0, 0.4287, 0.4233, 0.005605, 1.0, 0.4287, 0.4233, 0.005605, 1.0, 0.4287, 0.4233, 0.005605, 1.0, 0.4287, 0.4233, 0.005605, 1.0, 0.4287, 0.4233, 0.005605, 1.0, 0.4287, 0.4233, 0.005605, 1.0, 0.4287, 0.4233, 0.005605, 1.0, 0.4287, 0.4233, 0.005605, 1.0, 0.4287, 0.4233, 0.005605, 1.0, 0.4287, 0.4233, 0.005605, 1.0, 0.4287, 0.4233, 0.005605, 1.0, 0.4287, 0.4233, 0.005605, 1.0, 0.4287, 0.4233, 0.005605, 1.0, 0.4287, 0.4233, 0.005605, 1.0, 0.4287, 0.4233, 0.005605, 1.0, 0.4287, 0.4233, 0.005605, 1.0, 0.4287, 0.4233, 0.005605, 1.0, 0.4287, 0.4233, 0.005605, 1.0, 0.4287, 0.4233, 0.005605, 1.0, 0.4287, 0.4233, 0.005605, 1.0, 0.4287, 0.4233, 0.005605, 1.0, 0.4287, 0.4233, 0.005605, 1.0, 0.4287, 0.4233, 0.005605, 1.0, 0.4287, 0.4233, 0.005605, 1.0, 0.4287, 0.4233, 0.005605, 1.0, 0.4287, 0.4233, 0.005605, 1.0, 0.4287, 0.4233, 0.005605, 1.0, 0.4287, 0.4233, 0.005605, 1.0, 0.4287, 0.4233, 0.005605, 1.0, 0.4287, 0.4233, 0.005605, 1.0, 0.4287, 0.4233, 0.005605, 1.0, 0.4287, 0.4233, 0.005605, 1.0, 0.4287, 0.4233, 0.005605, 1.0, 0.4287, 0.4233, 0.005605, 1.0, 0.4287, 0.4233, 0.005605, 1.0, 0.4287, 0.4233, 0.005605, 1.0, 0.4287, 0.4233, 0.005605, 1.0, 0.4287, 0.4233, 0.005605, 1.0, 0.4287, 0.4233, 0.005605, 1.0, 0.4287, 0.4233, 0.005605, 1.0, 0.4287, 0.4233, 0.005605, 1.0, 0.4287, 0.4233, 0.005605, 1.0, 0.4287, 0.4233, 0.005605, 1.0, 0.4287, 0.4233, 0.005605, 1.0, 0.4287, 0.4233, 0.005605, 1.0, 0.4287, 0.4233, 0.005605, 1.0, 0.4287, 0.4233, 0.005605, 1.0, 0.4287, 0.4233, 0.005605, 1.0, 0.4287, 0.4233, 0.005605, 1.0, 0.4287, 0.4233, 0.005605, 1.0, 0.4287, 0.4233, 0.005605, 1.0, 0.4287, 0.4233, 0.005605, 1.0, 0.4287, 0.4233, 0.005605, 1.0, 0.4287, 0.4233, 0.005605, 1.0, 0.4287, 0.4233, 0.005605, 1.0, 0.4287, 0.4233, 0.005605, 1.0, 0.4287, 0.4233, 0.005605, 1.0, 0.4287, 0.4233, 0.005605, 1.0, 0.4287, 0.4233, 0.005605, 1.0, 0.4287, 0.4233, 0.005605, 1.0, 0.4287, 0.4233, 0.005605, 1.0, 0.4287, 0.4233, 0.005605, 1.0, 0.4287, 0.4233, 0.005605, 1.0, 0.4287, 0.4233, 0.005605, 1.0, 0.4287, 0.4233, 0.005605, 1.0, 0.4287, 0.4233, 0.005605, 1.0, 0.4287, 0.4233, 0.005605, 1.0, 0.4287, 0.4233, 0.005605, 1.0, 0.4287, 0.4233, 0.005605, 1.0, 0.4287, 0.4233, 0.005605, 1.0, 0.4287, 0.4233, 0.005605, 1.0, 0.4287, 0.4233, 0.005605, 1.0, 0.4287, 0.4233, 0.005605, 1.0, 0.4287, 0.4233, 0.005605, 1.0, 0.4287, 0.4233, 0.005605, 1.0, 0.4287, 0.4233, 0.005605, 1.0, 0.4287, 0.4233, 0.005605, 1.0, 0.4287, 0.4233, 0.005605, 1.0, 0.4287, 0.4233, 0.005605, 1.0, 0.4287, 0.4233, 0.005605, 1.0, 0.4287, 0.4233, 0.005605, 1.0, 0.4287, 0.4233, 0.005605, 1.0, 0.4287, 0.4233, 0.005605, 1.0, 0.4287, 0.4233, 0.005605, 1.0, 0.4287, 0.4233, 0.005605, 1.0, 0.4287, 0.4233, 0.005605, 1.0, 0.4287, 0.4233, 0.005605, 1.0, 0.4287, 0.4233, 0.005605, 1.0, 0.4287, 0.4233, 0.005605, 1.0, 0.4287, 0.4233, 0.005605, 1.0, 0.4287, 0.4233, 0.005605, 1.0, 0.4287, 0.4233, 0.005605, 1.0, 0.4287, 0.4233, 0.005605, 1.0, 0.4287, 0.4233, 0.005605, 1.0, 0.4287, 0.4233, 0.005605, 1.0, 0.4287, 0.4233, 0.005605, 1.0, 0.4287, 0.4233, 0.005605, 1.0, 0.4287, 0.4233, 0.005605, 1.0, 0.4287, 0.4233, 0.005605, 1.0, 0.4287, 0.4233, 0.005605, 1.0, 0.4287, 0.4233, 0.005605, 1.0, 0.4287, 0.4233, 0.005605, 1.0, 0.4287, 0.4233, 0.005605, 1.0, 0.4287, 0.4233, 0.005605, 1.0, 0.4287, 0.4233, 0.005605, 1.0, 0.4287, 0.4233, 0.005605, 1.0, 0.4287, 0.4233, 0.005605, 1.0, 0.4287, 0.4233, 0.005605, 1.0, 0.4287, 0.4233, 0.005605, 1.0, 0.4287, 0.4233, 0.005605, 1.0, 0.4287, 0.4233, 0.005605, 1.0, 0.4287, 0.4233, 0.005605, 1.0, 0.4287, 0.4233, 0.005605, 1.0, 0.4287, 0.4233, 0.005605, 1.0, 0.4287, 0.4233, 0.005605, 1.0, 0.4287, 0.4233, 0.005605, 1.0, 0.4287, 0.4233, 0.005605, 1.0, 0.4287, 0.4233, 0.005605, 1.0, 0.4287, 0.4233, 0.005605, 1.0, 0.4287, 0.4233, 0.005605, 1.0, 0.4287, 0.4233, 0.005605, 1.0, 0.4287, 0.4233, 0.005605, 1.0, 0.4287, 0.4233, 0.005605, 1.0, 0.4287, 0.4233, 0.005605, 1.0, 0.4287, 0.4233, 0.005605, 1.0, 0.4287, 0.4233, 0.005605, 1.0, 0.4287, 0.4233, 0.005605, 1.0, 0.4287, 0.4233, 0.005605, 1.0, 0.4287, 0.4233, 0.005605, 1.0, 0.4287, 0.4233, 0.005605, 1.0, 0.4287, 0.4233, 0.005605, 1.0, 0.4287, 0.4233, 0.005605, 1.0, 0.4287, 0.4233, 0.005605, 1.0, 0.4287, 0.4233, 0.005605, 1.0, 0.4287, 0.4233, 0.005605, 1.0, 0.4287, 0.4233, 0.005605, 1.0, 0.4287, 0.4233, 0.005605, 1.0, 0.4287, 0.4233, 0.005605, 1.0, 0.4287, 0.4233, 0.005605, 1.0, 0.4287, 0.4233, 0.005605, 1.0, 0.4287, 0.4233, 0.005605, 1.0, 0.4287, 0.4233, 0.005605, 1.0, 0.4287, 0.4233, 0.005605, 1.0, 0.4287, 0.4233, 0.005605, 1.0, 0.4287, 0.4233, 0.005605, 1.0, 0.4287, 0.4233, 0.005605, 1.0, 0.4287, 0.4233, 0.005605, 1.0, 0.4287, 0.4233, 0.005605, 1.0, 0.4287, 0.4233, 0.005605, 1.0, 0.4287, 0.4233, 0.005605, 1.0, 0.4287, 0.4233, 0.005605, 1.0, 0.4287, 0.4233, 0.005605, 1.0, 0.4287, 0.4233, 0.005605, 1.0, 0.4287, 0.4233, 0.005605, 1.0, 0.4287, 0.4233, 0.005605, 1.0, 0.4287, 0.4233, 0.005605, 1.0, 0.4287, 0.4233, 0.005605, 1.0, 0.4287, 0.4233, 0.005605, 1.0, 0.4287, 0.4233, 0.005605, 1.0, 0.4287, 0.4233, 0.005605, 1.0, 0.4287, 0.4233, 0.005605, 1.0, 0.4287, 0.4233, 0.005605, 1.0, 0.4287, 0.4233, 0.005605, 1.0, 0.4287, 0.4233, 0.005605, 1.0, 0.4287, 0.4233, 0.005605, 1.0, 0.4287, 0.4233, 0.005605, 1.0, 0.4287, 0.4233, 0.005605, 1.0, 0.4287, 0.4233, 0.005605, 1.0, 0.4287, 0.4233, 0.005605, 1.0, 0.4287, 0.4233, 0.005605, 1.0, 0.4287, 0.4233, 0.005605, 1.0, 0.4287, 0.4233, 0.005605, 1.0, 0.4287, 0.4233, 0.005605, 1.0, 0.4287, 0.4233, 0.005605, 1.0, 0.4287, 0.4233, 0.005605, 1.0, 0.4287, 0.4233, 0.005605, 1.0, 0.4287, 0.4233, 0.005605, 1.0, 0.4287, 0.4233, 0.005605, 1.0, 0.4287, 0.4233, 0.005605, 1.0, 0.4287, 0.4233, 0.005605, 1.0, 0.4287, 0.4233, 0.005605, 1.0, 0.4287, 0.4233, 0.005605, 1.0, 0.4287, 0.4233, 0.005605, 1.0, 0.0, 0.0, 0.0, 1.0, 0.0, 0.0, 0.0, 1.0, 0.0, 0.0, 0.0, 1.0, 0.0, 0.0, 0.0, 1.0, 0.0, 0.0, 0.0, 1.0, 0.0, 0.0, 0.0, 1.0, 0.0, 0.0, 0.0, 1.0, 0.0, 0.0, 0.0, 1.0, 0.0, 0.0, 0.0, 1.0, 0.0, 0.0, 0.0, 1.0, 0.0, 0.0, 0.0, 1.0, 0.0, 0.0, 0.0, 1.0, 0.0, 0.0, 0.0, 1.0, 0.0, 0.0, 0.0, 1.0, 0.0, 0.0, 0.0, 1.0, 0.0, 0.0, 0.0, 1.0, 0.0, 0.0, 0.0, 1.0, 0.0, 0.0, 0.0, 1.0, 0.0, 0.0, 0.0, 1.0, 0.0, 0.0, 0.0, 1.0, 0.0, 0.0, 0.0, 1.0, 0.0, 0.0, 0.0, 1.0, 0.0, 0.0, 0.0, 1.0, 0.0, 0.0, 0.0, 1.0, 0.0, 0.0, 0.0, 1.0, 0.0, 0.0, 0.0, 1.0, 0.0, 0.0, 0.0, 1.0, 0.0, 0.0, 0.0, 1.0, 0.0, 0.0, 0.0, 1.0, 0.0, 0.0, 0.0, 1.0, 0.0, 0.0, 0.0, 1.0, 0.0, 0.0, 0.0, 1.0, 0.0, 0.0, 0.0, 1.0, 0.0, 0.0, 0.0, 1.0, 0.0, 0.0, 0.0, 1.0, 0.0, 0.0, 0.0, 1.0, 0.0, 0.0, 0.0, 1.0, 0.0, 0.0, 0.0, 1.0, 0.0, 0.0, 0.0, 1.0, 0.0, 0.0, 0.0, 1.0, 0.0, 0.0, 0.0, 1.0, 0.0, 0.0, 0.0, 1.0, 0.0, 0.0, 0.0, 1.0, 0.0, 0.0, 0.0, 1.0, 0.0, 0.0, 0.0, 1.0, 0.0, 0.0, 0.0, 1.0, 0.0, 0.0, 0.0, 1.0, 0.0, 0.0, 0.0, 1.0, 0.0, 0.0, 0.0, 1.0, 0.0, 0.0, 0.0, 1.0, 0.0, 0.0, 0.0, 1.0, 0.4287, 0.4233, 0.005605, 1.0, 0.4287, 0.4233, 0.005605, 1.0, 0.4287, 0.4233, 0.005605, 1.0, 0.4287, 0.4233, 0.005605, 1.0, 0.4287, 0.4233, 0.005605, 1.0, 0.4287, 0.4233, 0.005605, 1.0, 0.4287, 0.4233, 0.005605, 1.0, 0.4287, 0.4233, 0.005605, 1.0, 0.4287, 0.4233, 0.005605, 1.0, 0.4287, 0.4233, 0.005605, 1.0, 0.4287, 0.4233, 0.005605, 1.0, 0.4287, 0.4233, 0.005605, 1.0, 0.4287, 0.4233, 0.005605, 1.0, 0.4287, 0.4233, 0.005605, 1.0, 0.4287, 0.4233, 0.005605, 1.0, 0.4287, 0.4233, 0.005605, 1.0, 0.4287, 0.4233, 0.005605, 1.0, 0.4287, 0.4233, 0.005605, 1.0, 0.4287, 0.4233, 0.005605, 1.0, 0.4287, 0.4233, 0.005605, 1.0, 0.4287, 0.4233, 0.005605, 1.0, 0.4287, 0.4233, 0.005605, 1.0, 0.4287, 0.4233, 0.005605, 1.0, 0.4287, 0.4233, 0.005605, 1.0, 0.4287, 0.4233, 0.005605, 1.0, 0.4287, 0.4233, 0.005605, 1.0, 0.4287, 0.4233, 0.005605, 1.0, 0.4287, 0.4233, 0.005605, 1.0, 0.4287, 0.4233, 0.005605, 1.0, 0.4287, 0.4233, 0.005605, 1.0, 0.4287, 0.4233, 0.005605, 1.0, 0.4287, 0.4233, 0.005605, 1.0, 0.4287, 0.4233, 0.005605, 1.0, 0.4287, 0.4233, 0.005605, 1.0, 0.4287, 0.4233, 0.005605, 1.0, 0.4287, 0.4233, 0.005605, 1.0, 0.4287, 0.4233, 0.005605, 1.0, 0.4287, 0.4233, 0.005605, 1.0, 0.4287, 0.4233, 0.005605, 1.0, 0.4287, 0.4233, 0.005605, 1.0, 0.4287, 0.4233, 0.005605, 1.0, 0.4287, 0.4233, 0.005605, 1.0, 0.4287, 0.4233, 0.005605, 1.0, 0.4287, 0.4233, 0.005605, 1.0, 0.4287, 0.4233, 0.005605, 1.0, 0.4287, 0.4233, 0.005605, 1.0, 0.4287, 0.4233, 0.005605, 1.0, 0.4287, 0.4233, 0.005605, 1.0, 0.4287, 0.4233, 0.005605, 1.0, 0.4287, 0.4233, 0.005605, 1.0, 0.4287, 0.4233, 0.005605, 1.0, 0.4287, 0.4233, 0.005605, 1.0, 0.4287, 0.4233, 0.005605, 1.0, 0.4287, 0.4233, 0.005605, 1.0, 0.4287, 0.4233, 0.005605, 1.0, 0.4287, 0.4233, 0.005605, 1.0, 0.4287, 0.4233, 0.005605, 1.0, 0.4287, 0.4233, 0.005605, 1.0, 0.4287, 0.4233, 0.005605, 1.0, 0.4287, 0.4233, 0.005605, 1.0, 0.4287, 0.4233, 0.005605, 1.0, 0.4287, 0.4233, 0.005605, 1.0, 0.4287, 0.4233, 0.005605, 1.0, 0.4287, 0.4233, 0.005605, 1.0, 0.4287, 0.4233, 0.005605, 1.0, 0.4287, 0.4233, 0.005605, 1.0, 0.4287, 0.4233, 0.005605, 1.0, 0.4287, 0.4233, 0.005605, 1.0, 0.4287, 0.4233, 0.005605, 1.0, 0.4287, 0.4233, 0.005605, 1.0, 0.4287, 0.4233, 0.005605, 1.0, 0.4287, 0.4233, 0.005605, 1.0, 1.0, 1.0, 1.0, 1.0, 1.0, 1.0, 1.0, 1.0, 1.0, 1.0, 1.0, 1.0, 1.0, 1.0, 1.0, 1.0, 1.0, 1.0, 1.0, 1.0, 1.0, 1.0, 1.0, 1.0, 1.0, 1.0, 1.0, 1.0, 1.0, 1.0, 1.0, 1.0, 1.0, 1.0, 1.0, 1.0, 1.0, 1.0, 1.0, 1.0, 1.0, 1.0, 1.0, 1.0, 1.0, 1.0, 1.0, 1.0, 1.0, 1.0, 1.0, 1.0, 1.0, 1.0, 1.0, 1.0, 1.0, 1.0, 1.0, 1.0, 1.0, 1.0, 1.0, 1.0, 1.0, 1.0, 1.0, 1.0, 1.0, 1.0, 1.0, 1.0, 1.0, 1.0, 1.0, 1.0, 1.0, 1.0, 1.0, 1.0, 1.0, 1.0, 1.0, 1.0, 1.0, 1.0, 1.0, 1.0, 1.0, 1.0, 1.0, 1.0, 1.0, 1.0, 1.0, 1.0, 1.0, 1.0, 1.0, 1.0, 1.0, 1.0, 1.0, 1.0, 1.0, 1.0, 1.0, 1.0, 1.0, 1.0, 1.0, 1.0, 1.0, 1.0, 1.0, 1.0, 1.0, 1.0, 1.0, 1.0, 1.0, 1.0, 1.0, 1.0, 1.0, 1.0, 1.0, 1.0, 0.4287, 0.4233, 0.005605, 1.0, 0.4287, 0.4233, 0.005605, 1.0, 0.4287, 0.4233, 0.005605, 1.0, 0.4287, 0.4233, 0.005605, 1.0, 0.0, 0.0, 0.0, 1.0, 0.0, 0.0, 0.0, 1.0, 0.0, 0.0, 0.0, 1.0, 0.0, 0.0, 0.0, 1.0, 0.4287, 0.4233, 0.005605, 1.0, 0.4287, 0.4233, 0.005605, 1.0, 0.4287, 0.4233, 0.005605, 1.0, 0.4287, 0.4233, 0.005605, 1.0, 0.0, 0.0, 0.0, 1.0, 0.0, 0.0, 0.0, 1.0, 0.0, 0.0, 0.0, 1.0, 0.0, 0.0, 0.0, 1.0, 0.4287, 0.4233, 0.005605, 1.0, 0.4287, 0.4233, 0.005605, 1.0, 0.4287, 0.4233, 0.005605, 1.0, 0.4287, 0.4233, 0.005605, 1.0, 0.0, 0.0, 0.0, 1.0, 0.0, 0.0, 0.0, 1.0, 0.0, 0.0, 0.0, 1.0, 0.0, 0.0, 0.0, 1.0, 0.4287, 0.4233, 0.005605, 1.0, 0.4287, 0.4233, 0.005605, 1.0, 0.4287, 0.4233, 0.005605, 1.0, 0.4287, 0.4233, 0.005605, 1.0, 0.0, 0.0, 0.0, 1.0, 0.0, 0.0, 0.0, 1.0, 0.0, 0.0, 0.0, 1.0, 0.0, 0.0, 0.0, 1.0, 0.4287, 0.4233, 0.005605, 1.0, 0.4287, 0.4233, 0.005605, 1.0, 0.4287, 0.4233, 0.005605, 1.0, 0.4287, 0.4233, 0.005605, 1.0, 0.0, 0.0, 0.0, 1.0, 0.0, 0.0, 0.0, 1.0, 0.0, 0.0, 0.0, 1.0, 0.0, 0.0, 0.0, 1.0, 0.4287, 0.4233, 0.005605, 1.0, 0.4287, 0.4233, 0.005605, 1.0, 0.4287, 0.4233, 0.005605, 1.0, 0.4287, 0.4233, 0.005605, 1.0, 0.0, 0.0, 0.0, 1.0, 0.0, 0.0, 0.0, 1.0, 0.0, 0.0, 0.0, 1.0, 0.0, 0.0, 0.0, 1.0, 0.4287, 0.4233, 0.005605, 1.0, 0.4287, 0.4233, 0.005605, 1.0, 0.4287, 0.4233, 0.005605, 1.0, 0.4287, 0.4233, 0.005605, 1.0, 0.0, 0.0, 0.0, 1.0, 0.0, 0.0, 0.0, 1.0, 0.0, 0.0, 0.0, 1.0, 0.0, 0.0, 0.0, 1.0, 0.4287, 0.4233, 0.005605, 1.0, 0.4287, 0.4233, 0.005605, 1.0, 0.4287, 0.4233, 0.005605, 1.0, 0.4287, 0.4233, 0.005605, 1.0, 0.0, 0.0, 0.0, 1.0, 0.0, 0.0, 0.0, 1.0, 0.0, 0.0, 0.0, 1.0, 0.0, 0.0, 0.0, 1.0, 0.4287, 0.4233, 0.005605, 1.0, 0.4287, 0.4233, 0.005605, 1.0, 0.4287, 0.4233, 0.005605, 1.0, 0.4287, 0.4233, 0.005605, 1.0, 0.0, 0.0, 0.0, 1.0, 0.0, 0.0, 0.0, 1.0, 0.0, 0.0, 0.0, 1.0, 0.0, 0.0, 0.0, 1.0, 0.4287, 0.4233, 0.005605, 1.0, 0.4287, 0.4233, 0.005605, 1.0, 0.4287, 0.4233, 0.005605, 1.0, 0.4287, 0.4233, 0.005605, 1.0, 0.0, 0.0, 0.0, 1.0, 0.0, 0.0, 0.0, 1.0, 0.0, 0.0, 0.0, 1.0, 0.0, 0.0, 0.0, 1.0, 0.4287, 0.4233, 0.005605, 1.0, 0.4287, 0.4233, 0.005605, 1.0, 0.4287, 0.4233, 0.005605, 1.0, 0.4287, 0.4233, 0.005605, 1.0, 0.0, 0.0, 0.0, 1.0, 0.0, 0.0, 0.0, 1.0, 0.0, 0.0, 0.0, 1.0, 0.0, 0.0, 0.0, 1.0, 0.4287, 0.4233, 0.005605, 1.0, 0.4287, 0.4233, 0.005605, 1.0, 0.4287, 0.4233, 0.005605, 1.0, 0.4287, 0.4233, 0.005605, 1.0, 0.0, 0.0, 0.0, 1.0, 0.0, 0.0, 0.0, 1.0, 0.0, 0.0, 0.0, 1.0, 0.0, 0.0, 0.0, 1.0, 0.4287, 0.4233, 0.005605, 1.0, 0.4287, 0.4233, 0.005605, 1.0, 0.4287, 0.4233, 0.005605, 1.0, 0.4287, 0.4233, 0.005605, 1.0, 0.0, 0.0, 0.0, 1.0, 0.0, 0.0, 0.0, 1.0, 0.0, 0.0, 0.0, 1.0, 0.0, 0.0, 0.0, 1.0, 0.4287, 0.4233, 0.005605, 1.0, 0.4287, 0.4233, 0.005605, 1.0, 0.4287, 0.4233, 0.005605, 1.0, 0.4287, 0.4233, 0.005605, 1.0, 0.0, 0.0, 0.0, 1.0, 0.0, 0.0, 0.0, 1.0, 0.0, 0.0, 0.0, 1.0, 0.0, 0.0, 0.0, 1.0, 0.4287, 0.4233, 0.005605, 1.0, 0.4287, 0.4233, 0.005605, 1.0, 0.4287, 0.4233, 0.005605, 1.0, 0.4287, 0.4233, 0.005605, 1.0, 0.0, 0.0, 0.0, 1.0, 0.0, 0.0, 0.0, 1.0, 0.0, 0.0, 0.0, 1.0, 0.0, 0.0, 0.0, 1.0, 0.0, 0.0, 0.0, 1.0, 0.0, 0.0, 0.0, 1.0, 0.0, 0.0, 0.0, 1.0, 0.0, 0.0, 0.0, 1.0, 0.4287, 0.4233, 0.005605, 1.0, 0.4287, 0.4233, 0.005605, 1.0, 0.4287, 0.4233, 0.005605, 1.0, 0.4287, 0.4233, 0.005605, 1.0, 0.0, 0.0, 0.0, 1.0, 0.0, 0.0, 0.0, 1.0, 0.0, 0.0, 0.0, 1.0, 0.0, 0.0, 0.0, 1.0, 0.4287, 0.4233, 0.005605, 1.0, 0.4287, 0.4233, 0.005605, 1.0, 0.4287, 0.4233, 0.005605, 1.0, 0.4287, 0.4233, 0.005605, 1.0, 0.4287, 0.4233, 0.005605, 1.0, 0.4287, 0.4233, 0.005605, 1.0, 0.4287, 0.4233, 0.005605, 1.0, 0.4287, 0.4233, 0.005605, 1.0, 0.4287, 0.4233, 0.005605, 1.0, 0.4287, 0.4233, 0.005605, 1.0, 0.4287, 0.4233, 0.005605, 1.0, 0.4287, 0.4233, 0.005605, 1.0, 0.4287, 0.4233, 0.005605, 1.0, 0.4287, 0.4233, 0.005605, 1.0, 0.4287, 0.4233, 0.005605, 1.0, 0.4287, 0.4233, 0.005605, 1.0, 0.4287, 0.4233, 0.005605, 1.0, 0.4287, 0.4233, 0.005605, 1.0, 0.4287, 0.4233, 0.005605, 1.0, 0.4287, 0.4233, 0.005605, 1.0, 0.4287, 0.4233, 0.005605, 1.0, 0.4287, 0.4233, 0.005605, 1.0, 0.4287, 0.4233, 0.005605, 1.0, 0.4287, 0.4233, 0.005605, 1.0, 0.4287, 0.4233, 0.005605, 1.0, 0.4287, 0.4233, 0.005605, 1.0, 0.4287, 0.4233, 0.005605, 1.0, 0.4287, 0.4233, 0.005605, 1.0, 0.4287, 0.4233, 0.005605, 1.0, 0.4287, 0.4233, 0.005605, 1.0, 0.4287, 0.4233, 0.005605, 1.0, 0.4287, 0.4233, 0.005605, 1.0, 0.4287, 0.4233, 0.005605, 1.0, 0.4287, 0.4233, 0.005605, 1.0, 0.4287, 0.4233, 0.005605, 1.0, 0.4287, 0.4233, 0.005605, 1.0, 0.4287, 0.4233, 0.005605, 1.0, 0.4287, 0.4233, 0.005605, 1.0, 0.4287, 0.4233, 0.005605, 1.0, 0.4287, 0.4233, 0.005605, 1.0, 0.4287, 0.4233, 0.005605, 1.0, 0.4287, 0.4233, 0.005605, 1.0, 0.4287, 0.4233, 0.005605, 1.0, 0.4287, 0.4233, 0.005605, 1.0, 0.4287, 0.4233, 0.005605, 1.0, 0.4287, 0.4233, 0.005605, 1.0, 0.4287, 0.4233, 0.005605, 1.0, 0.4287, 0.4233, 0.005605, 1.0, 0.4287, 0.4233, 0.005605, 1.0, 0.4287, 0.4233, 0.005605, 1.0, 0.4287, 0.4233, 0.005605, 1.0, 0.4287, 0.4233, 0.005605, 1.0, 0.4287, 0.4233, 0.005605, 1.0, 0.4287, 0.4233, 0.005605, 1.0, 0.4287, 0.4233, 0.005605, 1.0, 0.4287, 0.4233, 0.005605, 1.0, 0.4287, 0.4233, 0.005605, 1.0, 0.4287, 0.4233, 0.005605, 1.0, 0.4287, 0.4233, 0.005605, 1.0, 0.4287, 0.4233, 0.005605, 1.0, 0.4287, 0.4233, 0.005605, 1.0, 0.4287, 0.4233, 0.005605, 1.0, 0.4287, 0.4233, 0.005605, 1.0, 0.4287, 0.4233, 0.005605, 1.0, 0.4287, 0.4233, 0.005605, 1.0, 0.4287, 0.4233, 0.005605, 1.0, 0.4287, 0.4233, 0.005605, 1.0, 0.4287, 0.4233, 0.005605, 1.0, 0.4287, 0.4233, 0.005605, 1.0, 0.4287, 0.4233, 0.005605, 1.0, 0.4287, 0.4233, 0.005605, 1.0, 0.4287, 0.4233, 0.005605, 1.0, 0.4287, 0.4233, 0.005605, 1.0, 0.4287, 0.4233, 0.005605, 1.0, 0.4287, 0.4233, 0.005605, 1.0, 0.4287, 0.4233, 0.005605, 1.0, 0.4287, 0.4233, 0.005605, 1.0, 0.4287, 0.4233, 0.005605, 1.0, 0.4287, 0.4233, 0.005605, 1.0, 0.4287, 0.4233, 0.005605, 1.0, 0.4287, 0.4233, 0.005605, 1.0, 0.4287, 0.4233, 0.005605, 1.0, 0.4287, 0.4233, 0.005605, 1.0, 0.4287, 0.4233, 0.005605, 1.0, 0.4287, 0.4233, 0.005605, 1.0, 0.4287, 0.4233, 0.005605, 1.0, 0.4287, 0.4233, 0.005605, 1.0, 0.4287, 0.4233, 0.005605, 1.0, 0.4287, 0.4233, 0.005605, 1.0, 0.4287, 0.4233, 0.005605, 1.0, 0.4287, 0.4233, 0.005605, 1.0, 0.4287, 0.4233, 0.005605, 1.0, 0.4287, 0.4233, 0.005605, 1.0, 0.4287, 0.4233, 0.005605, 1.0, 0.4287, 0.4233, 0.005605, 1.0, 0.4287, 0.4233, 0.005605, 1.0, 0.4287, 0.4233, 0.005605, 1.0, 0.4287, 0.4233, 0.005605, 1.0, 0.4287, 0.4233, 0.005605, 1.0, 0.4287, 0.4233, 0.005605, 1.0, 0.4287, 0.4233, 0.005605, 1.0, 0.4287, 0.4233, 0.005605, 1.0, 0.4287, 0.4233, 0.005605, 1.0, 0.4287, 0.4233, 0.005605, 1.0, 0.4287, 0.4233, 0.005605, 1.0, 0.4287, 0.4233, 0.005605, 1.0, 0.4287, 0.4233, 0.005605, 1.0, 0.4287, 0.4233, 0.005605, 1.0, 0.4287, 0.4233, 0.005605, 1.0, 0.4287, 0.4233, 0.005605, 1.0, 0.4287, 0.4233, 0.005605, 1.0, 0.4287, 0.4233, 0.005605, 1.0, 0.4287, 0.4233, 0.005605, 1.0, 0.4287, 0.4233, 0.005605, 1.0, 0.4287, 0.4233, 0.005605, 1.0, 0.4287, 0.4233, 0.005605, 1.0, 0.4287, 0.4233, 0.005605, 1.0, 0.4287, 0.4233, 0.005605, 1.0, 0.4287, 0.4233, 0.005605, 1.0, 0.4287, 0.4233, 0.005605, 1.0, 0.4287, 0.4233, 0.005605, 1.0, 0.4287, 0.4233, 0.005605, 1.0, 0.4287, 0.4233, 0.005605, 1.0, 0.4287, 0.4233, 0.005605, 1.0, 0.4287, 0.4233, 0.005605, 1.0, 0.4287, 0.4233, 0.005605, 1.0, 0.4287, 0.4233, 0.005605, 1.0, 0.4287, 0.4233, 0.005605, 1.0, 0.4287, 0.4233, 0.005605, 1.0, 0.4287, 0.4233, 0.005605, 1.0, 0.4287, 0.4233, 0.005605, 1.0, 0.4287, 0.4233, 0.005605, 1.0, 0.4287, 0.4233, 0.005605, 1.0, 0.4287, 0.4233, 0.005605, 1.0, 0.4287, 0.4233, 0.005605, 1.0, 0.4287, 0.4233, 0.005605, 1.0, 0.4287, 0.4233, 0.005605, 1.0, 0.4287, 0.4233, 0.005605, 1.0, 0.4287, 0.4233, 0.005605, 1.0, 0.4287, 0.4233, 0.005605, 1.0, 0.4287, 0.4233, 0.005605, 1.0, 0.4287, 0.4233, 0.005605, 1.0, 0.4287, 0.4233, 0.005605, 1.0, 0.4287, 0.4233, 0.005605, 1.0, 0.4287, 0.4233, 0.005605, 1.0, 0.4287, 0.4233, 0.005605, 1.0, 0.4287, 0.4233, 0.005605, 1.0, 0.4287, 0.4233, 0.005605, 1.0, 0.4287, 0.4233, 0.005605, 1.0, 0.4287, 0.4233, 0.005605, 1.0, 0.4287, 0.4233, 0.005605, 1.0, 0.4287, 0.4233, 0.005605, 1.0, 0.4287, 0.4233, 0.005605, 1.0, 0.4287, 0.4233, 0.005605, 1.0, 0.4287, 0.4233, 0.005605, 1.0, 0.4287, 0.4233, 0.005605, 1.0, 0.4287, 0.4233, 0.005605, 1.0, 0.4287, 0.4233, 0.005605, 1.0, 0.4287, 0.4233, 0.005605, 1.0, 0.4287, 0.4233, 0.005605, 1.0, 0.4287, 0.4233, 0.005605, 1.0, 0.4287, 0.4233, 0.005605, 1.0, 0.4287, 0.4233, 0.005605, 1.0, 0.4287, 0.4233, 0.005605, 1.0, 0.4287, 0.4233, 0.005605, 1.0, 0.4287, 0.4233, 0.005605, 1.0, 0.4287, 0.4233, 0.005605, 1.0, 0.4287, 0.4233, 0.005605, 1.0, 0.4287, 0.4233, 0.005605, 1.0, 0.4287, 0.4233, 0.005605, 1.0, 0.4287, 0.4233, 0.005605, 1.0, 0.4287, 0.4233, 0.005605, 1.0, 0.4287, 0.4233, 0.005605, 1.0, 0.4287, 0.4233, 0.005605, 1.0, 0.4287, 0.4233, 0.005605, 1.0, 0.4287, 0.4233, 0.005605, 1.0, 0.4287, 0.4233, 0.005605, 1.0, 0.4287, 0.4233, 0.005605, 1.0, 0.4287, 0.4233, 0.005605, 1.0, 0.4287, 0.4233, 0.005605, 1.0, 0.4287, 0.4233, 0.005605, 1.0, 0.4287, 0.4233, 0.005605, 1.0, 0.4287, 0.4233, 0.005605, 1.0, 0.4287, 0.4233, 0.005605, 1.0, 0.4287, 0.4233, 0.005605, 1.0, 0.4287, 0.4233, 0.005605, 1.0, 0.4287, 0.4233, 0.005605, 1.0, 0.4287, 0.4233, 0.005605, 1.0, 0.4287, 0.4233, 0.005605, 1.0, 0.4287, 0.4233, 0.005605, 1.0, 0.4287, 0.4233, 0.005605, 1.0, 0.4287, 0.4233, 0.005605, 1.0, 0.4287, 0.4233, 0.005605, 1.0, 0.4287, 0.4233, 0.005605, 1.0, 0.4287, 0.4233, 0.005605, 1.0, 0.4287, 0.4233, 0.005605, 1.0, 0.4287, 0.4233, 0.005605, 1.0, 0.4287, 0.4233, 0.005605, 1.0, 0.4287, 0.4233, 0.005605, 1.0, 0.4287, 0.4233, 0.005605, 1.0, 0.4287, 0.4233, 0.005605, 1.0, 0.4287, 0.4233, 0.005605, 1.0, 0.4287, 0.4233, 0.005605, 1.0, 0.4287, 0.4233, 0.005605, 1.0, 0.4287, 0.4233, 0.005605, 1.0, 0.4287, 0.4233, 0.005605, 1.0, 0.4287, 0.4233, 0.005605, 1.0, 0.4287, 0.4233, 0.005605, 1.0, 0.4287, 0.4233, 0.005605, 1.0, 0.4287, 0.4233, 0.005605, 1.0, 0.4287, 0.4233, 0.005605, 1.0, 0.4287, 0.4233, 0.005605, 1.0, 0.4287, 0.4233, 0.005605, 1.0, 0.4287, 0.4233, 0.005605, 1.0, 0.4287, 0.4233, 0.005605, 1.0, 0.4287, 0.4233, 0.005605, 1.0, 0.4287, 0.4233, 0.005605, 1.0, 0.4287, 0.4233, 0.005605, 1.0, 0.4287, 0.4233, 0.005605, 1.0, 0.4287, 0.4233, 0.005605, 1.0, 0.4287, 0.4233, 0.005605, 1.0, 0.4287, 0.4233, 0.005605, 1.0, 0.4287, 0.4233, 0.005605, 1.0, 0.4287, 0.4233, 0.005605, 1.0, 0.4287, 0.4233, 0.005605, 1.0, 0.4287, 0.4233, 0.005605, 1.0, 0.4287, 0.4233, 0.005605, 1.0, 0.4287, 0.4233, 0.005605, 1.0, 0.4287, 0.4233, 0.005605, 1.0, 0.4287, 0.4233, 0.005605, 1.0, 0.4287, 0.4233, 0.005605, 1.0, 0.4287, 0.4233, 0.005605, 1.0, 0.4287, 0.4233, 0.005605, 1.0, 0.4287, 0.4233, 0.005605, 1.0, 0.4287, 0.4233, 0.005605, 1.0, 0.4287, 0.4233, 0.005605, 1.0, 0.4287, 0.4233, 0.005605, 1.0, 0.4287, 0.4233, 0.005605, 1.0, 0.4287, 0.4233, 0.005605, 1.0, 0.4287, 0.4233, 0.005605, 1.0, 0.4287, 0.4233, 0.005605, 1.0, 0.4287, 0.4233, 0.005605, 1.0, 0.4287, 0.4233, 0.005605, 1.0, 0.4287, 0.4233, 0.005605, 1.0, 0.4287, 0.4233, 0.005605, 1.0, 0.4287, 0.4233, 0.005605, 1.0, 0.4287, 0.4233, 0.005605, 1.0, 0.4287, 0.4233, 0.005605, 1.0, 0.4287, 0.4233, 0.005605, 1.0, 0.4287, 0.4233, 0.005605, 1.0, 0.4287, 0.4233, 0.005605, 1.0, 0.4287, 0.4233, 0.005605, 1.0, 0.4287, 0.4233, 0.005605, 1.0, 0.4287, 0.4233, 0.005605, 1.0, 0.4287, 0.4233, 0.005605, 1.0, 0.4287, 0.4233, 0.005605, 1.0, 0.4287, 0.4233, 0.005605, 1.0, 0.4287, 0.4233, 0.005605, 1.0, 0.4287, 0.4233, 0.005605, 1.0, 0.4287, 0.4233, 0.005605, 1.0, 0.4287, 0.4233, 0.005605, 1.0, 0.4287, 0.4233, 0.005605, 1.0, 0.4287, 0.4233, 0.005605, 1.0, 0.4287, 0.4233, 0.005605, 1.0, 0.4287, 0.4233, 0.005605, 1.0, 0.4287, 0.4233, 0.005605, 1.0, 0.4287, 0.4233, 0.005605, 1.0, 0.4287, 0.4233, 0.005605, 1.0, 0.4287, 0.4233, 0.005605, 1.0, 0.4287, 0.4233, 0.005605, 1.0, 0.4287, 0.4233, 0.005605, 1.0, 0.4287, 0.4233, 0.005605, 1.0, 0.4287, 0.4233, 0.005605, 1.0, 0.4287, 0.4233, 0.005605, 1.0, 0.4287, 0.4233, 0.005605, 1.0, 0.4287, 0.4233, 0.005605, 1.0, 0.4287, 0.4233, 0.005605, 1.0, 0.4287, 0.4233, 0.005605, 1.0, 0.4287, 0.4233, 0.005605, 1.0, 0.4287, 0.4233, 0.005605, 1.0, 0.4287, 0.4233, 0.005605, 1.0, 0.4287, 0.4233, 0.005605, 1.0, 0.4287, 0.4233, 0.005605, 1.0, 0.4287, 0.4233, 0.005605, 1.0, 0.4287, 0.4233, 0.005605, 1.0, 0.4287, 0.4233, 0.005605, 1.0, 0.4287, 0.4233, 0.005605, 1.0, 0.4287, 0.4233, 0.005605, 1.0, 0.4287, 0.4233, 0.005605, 1.0, 0.4287, 0.4233, 0.005605, 1.0, 0.4287, 0.4233, 0.005605, 1.0, 0.4287, 0.4233, 0.005605, 1.0, 0.4287, 0.4233, 0.005605, 1.0, 0.4287, 0.4233, 0.005605, 1.0, 0.4287, 0.4233, 0.005605, 1.0, 0.4287, 0.4233, 0.005605, 1.0, 0.4287, 0.4233, 0.005605, 1.0, 0.4287, 0.4233, 0.005605, 1.0, 0.4287, 0.4233, 0.005605, 1.0, 0.4287, 0.4233, 0.005605, 1.0, 0.4287, 0.4233, 0.005605, 1.0, 0.4287, 0.4233, 0.005605, 1.0, 0.4287, 0.4233, 0.005605, 1.0, 0.4287, 0.4233, 0.005605, 1.0, 0.4287, 0.4233, 0.005605, 1.0, 0.4287, 0.4233, 0.005605, 1.0, 0.4287, 0.4233, 0.005605, 1.0, 0.4287, 0.4233, 0.005605, 1.0, 0.4287, 0.4233, 0.005605, 1.0, 0.4287, 0.4233, 0.005605, 1.0, 0.4287, 0.4233, 0.005605, 1.0, 0.4287, 0.4233, 0.005605, 1.0, 0.4287, 0.4233, 0.005605, 1.0, 0.4287, 0.4233, 0.005605, 1.0, 0.4287, 0.4233, 0.005605, 1.0, 0.4287, 0.4233, 0.005605, 1.0, 0.4287, 0.4233, 0.005605, 1.0, 0.4287, 0.4233, 0.005605, 1.0, 0.4287, 0.4233, 0.005605, 1.0, 0.4287, 0.4233, 0.005605, 1.0, 0.4287, 0.4233, 0.005605, 1.0, 0.4287, 0.4233, 0.005605, 1.0, 0.4287, 0.4233, 0.005605, 1.0, 0.4287, 0.4233, 0.005605, 1.0, 0.4287, 0.4233, 0.005605, 1.0, 0.4287, 0.4233, 0.005605, 1.0, 0.4287, 0.4233, 0.005605, 1.0, 0.4287, 0.4233, 0.005605, 1.0, 0.4287, 0.4233, 0.005605, 1.0, 0.4287, 0.4233, 0.005605, 1.0, 0.4287, 0.4233, 0.005605, 1.0, 0.4287, 0.4233, 0.005605, 1.0, 0.4287, 0.4233, 0.005605, 1.0, 0.4287, 0.4233, 0.005605, 1.0, 0.4287, 0.4233, 0.005605, 1.0, 0.4287, 0.4233, 0.005605, 1.0, 0.4287, 0.4233, 0.005605, 1.0, 0.4287, 0.4233, 0.005605, 1.0, 0.4287, 0.4233, 0.005605, 1.0, 0.4287, 0.4233, 0.005605, 1.0, 0.4287, 0.4233, 0.005605, 1.0, 0.4287, 0.4233, 0.005605, 1.0, 0.4287, 0.4233, 0.005605, 1.0, 0.4287, 0.4233, 0.005605, 1.0, 0.4287, 0.4233, 0.005605, 1.0, 0.4287, 0.4233, 0.005605, 1.0, 0.4287, 0.4233, 0.005605, 1.0, 0.4287, 0.4233, 0.005605, 1.0])
me_cube.materials.append(mat_duck_bill)
me_cube.materials.append(mat_body)
me_cube.materials.append(mat_pupils)
me_cube.materials.append(mat_eye_white)
me_cube.use_remesh_preserve_volume = False
me_cube.use_remesh_preserve_attributes = False
me_cube.use_mirror_vertex_groups = False
me_cube.use_paint_bone_selection = False
me_cube.use_paint_mask = True
me_cube.update()

# ---- objects
ob_lamp_005 = bpy.data.objects.new('Lamp.005', light_lamp_005)
ob_lamp_004 = bpy.data.objects.new('Lamp.004', light_lamp_004)
ob_lamp_003 = bpy.data.objects.new('Lamp.003', light_lamp_003)
ob_lamp_002 = bpy.data.objects.new('Lamp.002', light_lamp_002)
ob_lamp_001 = bpy.data.objects.new('Lamp.001', light_lamp_001)
ob_duck = bpy.data.objects.new('Duck', me_cube)
ob_lamp = bpy.data.objects.new('Lamp', light_lamp)
ob_camera = bpy.data.objects.new('Camera', cam_camera)

# ---- transforms, parenting, visibility, modifiers, constraints
ob_lamp_005.location = (-4.906, 1.952, -6.815)
ob_lamp_005.rotation_euler = (0.6503, 0.05522, 1.866)
ob_lamp_005.lock_rotations_4d = False
ob_lamp_005.empty_display_type = 'ARROWS'
ob_lamp_005.color = (0.0, 0.0, 0.0, 0.0)
ob_lamp_005.lineart.crease_threshold = 0.0
ob_lamp_004.location = (1.574, 1.876, 2.909)
ob_lamp_004.rotation_euler = (0.6503, 0.05522, 1.866)
ob_lamp_004.lock_rotations_4d = False
ob_lamp_004.empty_display_type = 'ARROWS'
ob_lamp_004.color = (0.0, 0.0, 0.0, 0.0)
ob_lamp_004.lineart.crease_threshold = 0.0
ob_lamp_003.location = (6.009, 6.909, -3.643)
ob_lamp_003.rotation_euler = (0.6503, 0.05522, 1.866)
ob_lamp_003.lock_rotations_4d = False
ob_lamp_003.empty_display_type = 'ARROWS'
ob_lamp_003.color = (0.0, 0.0, 0.0, 0.0)
ob_lamp_003.lineart.crease_threshold = 0.0
ob_lamp_002.location = (-6.581, 8.424, 5.904)
ob_lamp_002.rotation_euler = (0.6503, 0.05522, 1.866)
ob_lamp_002.lock_rotations_4d = False
ob_lamp_002.empty_display_type = 'ARROWS'
ob_lamp_002.color = (0.0, 0.0, 0.0, 0.0)
ob_lamp_002.lineart.crease_threshold = 0.0
ob_lamp_001.location = (-4.596, -5.786, 5.904)
ob_lamp_001.rotation_euler = (0.6503, 0.05522, 1.866)
ob_lamp_001.lock_rotations_4d = False
ob_lamp_001.empty_display_type = 'ARROWS'
ob_lamp_001.color = (0.0, 0.0, 0.0, 0.0)
ob_lamp_001.lineart.crease_threshold = 0.0
ob_duck.location = (0.0, 0.0, 0.0)
ob_duck.rotation_euler = (0.0, 0.0, -0.003686)
ob_duck.empty_display_type = 'ARROWS'
ob_duck.lineart.crease_threshold = 0.0
_vg = ob_duck.vertex_groups.new(name='duck_bill')
_vg = ob_duck.vertex_groups.new(name='pupils')
_vg = ob_duck.vertex_groups.new(name='eye_white')
_vg = ob_duck.vertex_groups.new(name='body')
_m = ob_duck.modifiers.new('Mirror', 'MIRROR')
_m = ob_duck.modifiers.new('Subsurf', 'SUBSURF')
_m.uv_smooth = 'PRESERVE_CORNERS'
_m.quality = 2
_m.levels = 2
_m.show_only_control_edges = False
ob_lamp.location = (4.076, -5.681, -1.149)
ob_lamp.rotation_euler = (0.6503, 0.05522, 1.866)
ob_lamp.lock_rotations_4d = False
ob_lamp.empty_display_type = 'ARROWS'
ob_lamp.color = (0.0, 0.0, 0.0, 0.0)
ob_lamp.lineart.crease_threshold = 0.0
ob_camera.location = (11.16, -4.283, 3.782)
ob_camera.rotation_euler = (1.109, 0.01082, 1.163)
ob_camera.lock_rotations_4d = False
ob_camera.empty_display_type = 'ARROWS'
ob_camera.color = (0.0, 0.0, 0.0, 0.0)
ob_camera.display_type = 'WIRE'
ob_camera.lineart.crease_threshold = 0.0

# ---- collection membership
col_collection_1.objects.link(ob_lamp_005)
col_collection_1.objects.link(ob_lamp_004)
col_collection_1.objects.link(ob_lamp_003)
col_collection_1.objects.link(ob_lamp_002)
col_collection_1.objects.link(ob_lamp_001)
col_collection_1.objects.link(ob_duck)
col_collection_1.objects.link(ob_lamp)
col_collection_20.objects.link(ob_camera)

# ---- scene / render settings (as saved in the file)
scene.camera = ob_camera
scene.frame_start = 1; scene.frame_end = 250; scene.frame_set(-5)
scene.render.engine = 'BLENDER_EEVEE_NEXT'
scene.render.image_settings.color_mode = 'RGB'
scene.render.image_settings.compression = 90
scene.render.resolution_x = 720
scene.render.resolution_y = 540
scene.render.fps = 25
scene.render.dither_intensity = 0.0
scene.render.bake_margin = 2
scene.render.bake_bias = 0.0
scene.cycles.use_denoising = False
scene.cycles.samples = 10
scene.cycles.sampling_pattern = 'TABULATED_SOBOL'
scene.cycles.light_sampling_threshold = 0.0
scene.cycles.use_adaptive_sampling = False
scene.cycles.use_light_tree = False
scene.cycles.blur_glossy = 0.0
scene.cycles.volume_bounces = 1
scene.cycles.pixel_filter_type = 'GAUSSIAN'
scene.cycles.sample_clamp_indirect = 0.0
scene.view_settings.view_transform = 'Standard'
bpy.context.view_layer.update()

